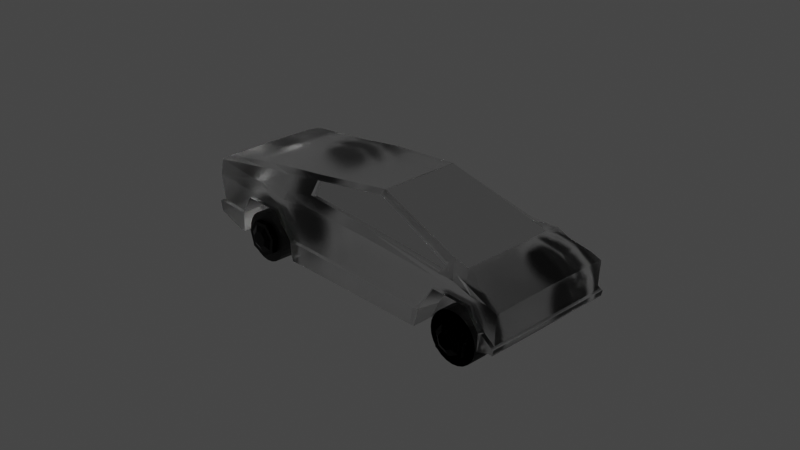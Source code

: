 # Source: tesla.blend  (saved by Blender 2.90.8; exported with 4.5.12 LTS)
import bpy
from mathutils import Matrix  # noqa: F401  (used for matrix-valued properties, if any)

bpy.ops.wm.read_factory_settings(use_empty=True)
scene = bpy.context.scene
scene.name = 'Scene'

# ---- collections
col_collection = bpy.data.collections.new('Collection'); scene.collection.children.link(col_collection)

# ---- materials (node trees are filled in below, after node groups)
mat_material = bpy.data.materials.new('Material')
mat_material.alpha_threshold = 0.0
mat_material.use_transparent_shadow = False
mat_material.line_color = (0.0, 0.0, 0.0, 1.0)
mat_glassmaterial = bpy.data.materials.new('GlassMaterial')
mat_glassmaterial.use_transparent_shadow = False
mat_circle = bpy.data.materials.new('circle')
mat_circle.use_transparent_shadow = False
mat_centre = bpy.data.materials.new('centre')
mat_centre.use_transparent_shadow = False

# ---- material node trees
mat_material.use_nodes = True; mat_material.node_tree.nodes.clear()
_N = mat_material.node_tree.nodes; _L = mat_material.node_tree.links
n0 = _N.new('ShaderNodeOutputMaterial'); n0.name = 'Material Output'; n0.location = (300, 300)
n1 = _N.new('ShaderNodeBsdfGlass'); n1.name = 'BSDF стекла'; n1.location = (10, 300)
n1.distribution = 'BECKMANN'
n1.inputs[1].default_value = 0.3291
n1.inputs[2].default_value = 1.45
_L.new(n1.outputs[0], n0.inputs[0])
n0.is_active_output = True
mat_glassmaterial.use_nodes = True; mat_glassmaterial.node_tree.nodes.clear()
_N = mat_glassmaterial.node_tree.nodes; _L = mat_glassmaterial.node_tree.links
n0 = _N.new('ShaderNodeBsdfPrincipled'); n0.name = 'Principled BSDF'; n0.location = (10, 300)
n0.distribution = 'GGX'
n0.subsurface_method = 'BURLEY'
n0.inputs[1].default_value = 1.0
n0.inputs[2].default_value = 0.0
n0.inputs[3].default_value = 1.45
n0.inputs[27].default_value = (0.0, 0.0, 0.0, 1.0)
n0.inputs[28].default_value = 1.0
n1 = _N.new('ShaderNodeOutputMaterial'); n1.name = 'Material Output'; n1.location = (300, 300)
_L.new(n0.outputs[0], n1.inputs[0])
n1.is_active_output = True
mat_circle.use_nodes = True; mat_circle.node_tree.nodes.clear()
_N = mat_circle.node_tree.nodes; _L = mat_circle.node_tree.links
n0 = _N.new('ShaderNodeBsdfPrincipled'); n0.name = 'Principled BSDF'; n0.location = (10, 300)
n0.distribution = 'GGX'
n0.subsurface_method = 'BURLEY'
n0.inputs[0].default_value = (0.0, 0.0, 0.0, 1.0)
n0.inputs[3].default_value = 1.45
n0.inputs[27].default_value = (0.0, 0.0, 0.0, 1.0)
n0.inputs[28].default_value = 1.0
n1 = _N.new('ShaderNodeOutputMaterial'); n1.name = 'Material Output'; n1.location = (300, 300)
_L.new(n0.outputs[0], n1.inputs[0])
n1.is_active_output = True
mat_centre.use_nodes = True; mat_centre.node_tree.nodes.clear()
_N = mat_centre.node_tree.nodes; _L = mat_centre.node_tree.links
n0 = _N.new('ShaderNodeBsdfPrincipled'); n0.name = 'Principled BSDF'; n0.location = (10, 300)
n0.distribution = 'GGX'
n0.subsurface_method = 'BURLEY'
n0.inputs[0].default_value = (0.008076, 0.008076, 0.008076, 1.0)
n0.inputs[1].default_value = 1.0
n0.inputs[2].default_value = 0.0
n0.inputs[3].default_value = 1.45
n0.inputs[13].default_value = 0.1454
n0.inputs[27].default_value = (0.0, 0.0, 0.0, 1.0)
n0.inputs[28].default_value = 1.0
n1 = _N.new('ShaderNodeOutputMaterial'); n1.name = 'Material Output'; n1.location = (300, 300)
_L.new(n0.outputs[0], n1.inputs[0])
n1.is_active_output = True

# ---- world
world_world = bpy.data.worlds.new('World'); scene.world = world_world
world_world.use_nodes = True; world_world.node_tree.nodes.clear()
_N = world_world.node_tree.nodes; _L = world_world.node_tree.links
n0 = _N.new('ShaderNodeOutputWorld'); n0.name = 'World Output'; n0.location = (300, 300)
n1 = _N.new('ShaderNodeBackground'); n1.name = 'Background'; n1.location = (10, 300)
n1.inputs[0].default_value = (0.05088, 0.05088, 0.05088, 1.0)
_L.new(n1.outputs[0], n0.inputs[0])
n0.is_active_output = True
world_world.color = (0.05088, 0.05088, 0.05088)
world_world.use_sun_shadow = False
world_world.sun_shadow_jitter_overblur = 0.0

# ---- cameras
cam_camera = bpy.data.cameras.new('Camera')
cam_camera.clip_end = 100.0
cam_camera.ortho_scale = 7.314

# ---- lights
light_light = bpy.data.lights.new('Light', 'POINT')
light_light.transmission_factor = 0.0
light_light.energy = 1000.0
light_light.shadow_soft_size = 0.1
light_light.shadow_maximum_resolution = 0.006
light_light.use_absolute_resolution = True

# ---- meshes
me_cube = bpy.data.meshes.new('Cube')
me_cube.from_pydata([(1.992, 0.7238, 0.03325), (1.964, 0.7238, -0.3585), (-2.071, 0.6815, 0.2096), (-1.978, 0.7238, -0.3704), (-1.978, 0.0, -0.3704), (-0.95, 0.7251, 0.123), (-2.08, 0.0, 0.2268), (1.964, 0.0, -0.3585), (0.3025, 0.7238, -0.5023), (0.3015, 0.5032, 0.5259), (0.3025, 0.0, -0.5023), (0.3009, 0.0, 0.5739), (-0.5888, 0.7258, 0.1647), (1.988, 0.0, 0.04436), (1.87, 0.7238, -0.3869), (1.87, 0.0, -0.3869), (1.816, 0.7238, -0.405), (1.816, 0.0, -0.405), (1.579, 0.6818, 0.1582), (1.555, 0.0, 0.1857), (1.017, 0.7238, -0.4942), (1.017, 0.0, -0.4942), (1.482, 0.6901, 0.205), (1.482, 0.0, 0.2071), (0.9725, 0.7238, -0.4971), (0.9725, 0.0, -0.4971), (1.299, 0.5397, 0.2629), (1.299, 0.0, 0.263), (-0.5672, 0.7238, -0.5087), (-0.5672, 0.0, -0.5087), (-0.5667, 0.5758, 0.4176), (-0.5772, 0.0, 0.4649), (-0.7823, 0.7238, -0.5148), (-0.7823, 0.0, -0.5148), (-0.9084, 0.5917, 0.3714), (-0.9084, 0.0, 0.4181), (-0.8308, 0.7457, -0.5145), (-0.8308, 0.0, -0.5145), (-0.9917, 0.6039, 0.3487), (-0.9917, 0.0, 0.4047), (-1.648, 0.7457, -0.4857), (-1.648, 0.0, -0.4857), (-1.352, 0.6177, 0.3255), (-1.352, 0.0, 0.3451), (-1.695, 0.7238, -0.4681), (-1.695, 0.0, -0.4681), (-1.403, 0.6275, 0.3062), (-1.403, 0.0, 0.3369), (1.986, 0.7238, -0.1249), (-2.039, 0.7238, -0.01178), (1.986, 0.0, -0.1249), (-2.039, 0.0, -0.01178), (0.3142, 0.7238, 0.09333), (1.701, 0.7238, 0.03313), (1.678, 0.7238, -0.007364), (1.244, 0.7238, 0.003424), (1.213, 0.7238, 0.04581), (-0.6093, 0.7238, 0.1083), (-1.006, 0.7238, 0.01762), (-1.054, 0.7238, -0.02677), (-1.484, 0.7238, -0.02524), (-1.503, 0.7238, 0.025), (1.98, 0.7238, -0.2896), (-2.0, 0.7238, -0.2342), (1.98, 0.0, -0.2896), (-2.0, 0.0, -0.2342), (0.3022, 0.7238, -0.3037), (1.858, 0.7238, -0.2043), (1.804, 0.7496, -0.2196), (1.047, 0.7499, -0.3054), (1.001, 0.7238, -0.3049), (-0.5745, 0.7238, -0.2947), (-0.7829, 0.7238, -0.2986), (-0.8385, 0.7527, -0.3047), (-1.64, 0.7527, -0.2561), (-1.681, 0.7238, -0.25), (1.988, 0.7238, -0.08259), (-2.05, 0.7238, 0.05211), (-2.05, 0.0, 0.05211), (0.3108, 0.6738, 0.2303), (1.993, 0.7238, 0.003053), (1.705, 0.7238, 0.07935), (1.431, 0.7243, 0.1686), (1.302, 0.7367, 0.1679), (-0.5875, 0.653, 0.2697), (-0.9428, 0.6859, 0.1931), (-1.015, 0.6917, 0.2018), (-1.417, 0.6901, 0.1933), (-1.473, 0.6901, 0.1963), (1.668, 0.7238, 0.03399), (1.288, 0.7238, 0.04387), (-1.47, 0.7238, 0.0245), (-1.045, 0.7238, 0.01819), (0.3159, 0.7238, 0.1499), (1.706, 0.7238, 0.0828), (1.868, 0.7238, 0.07675), (-1.409, 0.7011, 0.1757), (-1.482, 0.7011, 0.1784), (-1.465, 0.7011, 0.1778), (1.695, 0.7238, 0.08319), (-1.001, 0.7251, 0.1249), (1.255, 0.7238, 0.09961), (1.382, 0.7238, 0.09487), (-1.695, 0.7676, -0.4681), (-1.978, 0.7676, -0.3704), (1.98, 0.7676, -0.2896), (1.964, 0.7676, -0.3585), (-2.0, 0.7676, -0.2342), (0.9725, 0.7676, -0.4971), (0.3025, 0.7676, -0.5023), (0.3022, 0.7676, -0.3037), (1.87, 0.7676, -0.3869), (1.858, 0.7676, -0.2043), (1.816, 0.7676, -0.405), (1.017, 0.7676, -0.4942), (1.001, 0.7676, -0.3049), (-0.5672, 0.7676, -0.5087), (-0.5745, 0.7676, -0.2947), (-0.7823, 0.7676, -0.5148), (-0.7829, 0.7676, -0.2986), (-1.681, 0.7676, -0.25), (1.047, 0.7676, -0.3054), (1.678, 0.765, -0.007364), (1.244, 0.765, 0.003424), (1.804, 0.765, -0.2196), (-1.054, 0.7667, -0.02677), (-1.484, 0.7667, -0.02524), (-2.073, 0.5358, 0.2245), (1.964, 0.5358, -0.3585), (-1.978, 0.5358, -0.3704), (0.314, 0.4587, 0.5677), (0.3025, 0.5358, -0.5023), (1.87, 0.5358, -0.3869), (1.816, 0.5358, -0.405), (1.555, 0.5358, 0.1857), (1.017, 0.5358, -0.4942), (1.469, 0.5397, 0.2111), (0.9725, 0.5358, -0.4971), (1.3, 0.6239, 0.2213), (-0.5672, 0.5358, -0.5087), (-0.5772, 0.5358, 0.4649), (-0.7823, 0.5358, -0.5148), (-0.9084, 0.5358, 0.4181), (-0.8343, 0.5368, -0.5187), (-0.9917, 0.5358, 0.4047), (-1.648, 0.5358, -0.4857), (-1.352, 0.5358, 0.3451), (-1.695, 0.5358, -0.4681), (-1.403, 0.5358, 0.3369), (1.986, 0.5358, -0.1249), (-2.039, 0.5358, -0.01178), (-2.0, 0.5358, -0.2342), (1.98, 0.5358, -0.2896), (1.988, 0.5358, -0.08259), (-2.05, 0.5358, 0.05211), (1.651, 0.5361, -0.03997), (1.279, 0.5361, -0.03072), (1.759, 0.5361, -0.2219), (1.11, 0.5361, -0.2954), (1.759, 0.5361, -0.2219), (-1.054, 0.4987, -0.02677), (-1.484, 0.4987, -0.02524), (-0.8385, 0.4987, -0.3047), (-1.64, 0.4987, -0.2561), (2.012, 0.7238, -0.2969), (1.996, 0.7238, -0.3657), (1.996, 0.5358, -0.3657), (2.012, 0.0, -0.2969), (1.996, 0.0, -0.3657), (2.012, 0.7676, -0.2969), (2.012, 0.5358, -0.2969), (1.996, 0.7676, -0.3657), (-2.013, 0.7238, -0.2364), (-1.991, 0.7238, -0.3726), (-1.991, 0.5358, -0.3726), (-1.991, 0.0, -0.3726), (-2.013, 0.0, -0.2364), (-2.013, 0.5358, -0.2364), (-2.013, 0.7676, -0.2364), (-1.991, 0.7676, -0.3726), (-2.035, 0.7238, -0.24), (-2.013, 0.7238, -0.3762), (-2.013, 0.5358, -0.3762), (-2.013, 0.0, -0.3762), (-2.035, 0.0, -0.24), (-2.035, 0.5358, -0.24), (-2.035, 0.7676, -0.24), (-2.013, 0.7676, -0.3762), (-0.579, 0.57, 0.4281), (0.3027, 0.4953, 0.5375), (-0.603, 0.6594, 0.2585), (0.3099, 0.6815, 0.2189), (1.302, 0.7257, 0.1766), (1.474, 0.7367, 0.1611), (1.294, 0.6338, 0.2135), (0.3001, 0.4556, 0.4941), (0.3094, 0.6262, 0.1984), (1.292, 0.5862, 0.1817), (1.301, 0.6781, 0.1447), (-0.5681, 0.5282, 0.3858), (-0.589, 0.6054, 0.2379), (0.3007, 0.5019, 0.52), (0.3099, 0.6337, 0.2057), (1.293, 0.6325, 0.2086), (1.302, 0.6613, 0.1399), (-0.5675, 0.552, 0.4006), (-0.5884, 0.6165, 0.2468), (0.3009, 0.4589, 0.5717), (1.299, 0.0, 0.263), (0.314, 0.0, 0.5698), (1.482, 0.5358, 0.2071), (1.469, 0.0, 0.2111), (1.299, 0.5358, 0.263), (1.46, 0.7073, -0.1682), (1.46, 0.4773, -0.1682), (1.532, 0.7073, -0.1778), (1.532, 0.4773, -0.1778), (1.6, 0.7073, -0.2058), (1.6, 0.4773, -0.2058), (1.658, 0.7073, -0.2503), (1.658, 0.4773, -0.2503), (1.702, 0.7073, -0.3082), (1.702, 0.4773, -0.3082), (1.73, 0.7073, -0.3758), (1.73, 0.4773, -0.3758), (1.74, 0.7073, -0.4482), (1.74, 0.4773, -0.4482), (1.73, 0.7073, -0.5207), (1.73, 0.4773, -0.5207), (1.702, 0.7073, -0.5882), (1.702, 0.4773, -0.5882), (1.658, 0.7073, -0.6462), (1.658, 0.4773, -0.6462), (1.6, 0.7073, -0.6907), (1.6, 0.4773, -0.6907), (1.532, 0.7073, -0.7187), (1.532, 0.4773, -0.7187), (1.46, 0.7073, -0.7282), (1.46, 0.4773, -0.7282), (1.387, 0.7073, -0.7187), (1.387, 0.4773, -0.7187), (1.32, 0.7073, -0.6907), (1.32, 0.4773, -0.6907), (1.262, 0.7073, -0.6462), (1.262, 0.4773, -0.6462), (1.217, 0.7073, -0.5882), (1.217, 0.4773, -0.5882), (1.189, 0.7073, -0.5207), (1.189, 0.4773, -0.5207), (1.18, 0.7073, -0.4482), (1.18, 0.4773, -0.4482), (1.189, 0.7073, -0.3758), (1.189, 0.4773, -0.3758), (1.217, 0.7073, -0.3082), (1.217, 0.4773, -0.3082), (1.262, 0.7073, -0.2503), (1.262, 0.4773, -0.2503), (1.32, 0.7073, -0.2058), (1.32, 0.4773, -0.2058), (1.387, 0.7073, -0.1778), (1.387, 0.4773, -0.1778), (1.363, 0.8006, -0.433), (1.362, 0.5705, -0.2716), (1.409, 0.8006, -0.3684), (1.537, 0.5705, -0.2601), (1.487, 0.8006, -0.3634), (1.655, 0.5705, -0.3897), (1.54, 0.8006, -0.4217), (1.627, 0.5705, -0.5628), (1.527, 0.8006, -0.4995), (1.475, 0.5705, -0.6491), (1.459, 0.8006, -0.5381), (1.312, 0.5705, -0.5836), (1.386, 0.8006, -0.5085), (1.262, 0.5705, -0.4156), (1.362, 0.7726, -0.2716), (1.537, 0.7726, -0.2601), (1.655, 0.7726, -0.3897), (1.627, 0.7726, -0.5628), (1.475, 0.7726, -0.6491), (1.312, 0.7726, -0.5836), (1.262, 0.7726, -0.4156), (1.382, 0.7726, -0.3073), (1.522, 0.7726, -0.2981), (1.616, 0.7726, -0.4014), (1.594, 0.7726, -0.5394), (1.472, 0.7726, -0.6082), (1.342, 0.7726, -0.556), (1.302, 0.7726, -0.4221), (-1.31, 0.7073, -0.1682), (-1.31, 0.4773, -0.1682), (-1.237, 0.7073, -0.1778), (-1.237, 0.4773, -0.1778), (-1.17, 0.7073, -0.2058), (-1.17, 0.4773, -0.2058), (-1.112, 0.7073, -0.2503), (-1.112, 0.4773, -0.2503), (-1.067, 0.7073, -0.3082), (-1.067, 0.4773, -0.3082), (-1.039, 0.7073, -0.3758), (-1.039, 0.4773, -0.3758), (-1.03, 0.7073, -0.4482), (-1.03, 0.4773, -0.4482), (-1.039, 0.7073, -0.5207), (-1.039, 0.4773, -0.5207), (-1.067, 0.7073, -0.5882), (-1.067, 0.4773, -0.5882), (-1.112, 0.7073, -0.6462), (-1.112, 0.4773, -0.6462), (-1.17, 0.7073, -0.6907), (-1.17, 0.4773, -0.6907), (-1.237, 0.7073, -0.7187), (-1.237, 0.4773, -0.7187), (-1.31, 0.7073, -0.7282), (-1.31, 0.4773, -0.7282), (-1.382, 0.7073, -0.7187), (-1.382, 0.4773, -0.7187), (-1.45, 0.7073, -0.6907), (-1.45, 0.4773, -0.6907), (-1.508, 0.7073, -0.6462), (-1.508, 0.4773, -0.6462), (-1.552, 0.7073, -0.5882), (-1.552, 0.4773, -0.5882), (-1.58, 0.7073, -0.5207), (-1.58, 0.4773, -0.5207), (-1.59, 0.7073, -0.4482), (-1.59, 0.4773, -0.4482), (-1.58, 0.7073, -0.3758), (-1.58, 0.4773, -0.3758), (-1.552, 0.7073, -0.3082), (-1.552, 0.4773, -0.3082), (-1.508, 0.7073, -0.2503), (-1.508, 0.4773, -0.2503), (-1.45, 0.7073, -0.2058), (-1.45, 0.4773, -0.2058), (-1.382, 0.7073, -0.1778), (-1.382, 0.4773, -0.1778), (-1.406, 0.8006, -0.433), (-1.407, 0.5705, -0.2716), (-1.361, 0.8006, -0.3684), (-1.232, 0.5705, -0.2601), (-1.282, 0.8006, -0.3634), (-1.114, 0.5705, -0.3897), (-1.229, 0.8006, -0.4217), (-1.142, 0.5705, -0.5628), (-1.242, 0.8006, -0.4995), (-1.295, 0.5705, -0.6491), (-1.31, 0.8006, -0.5381), (-1.457, 0.5705, -0.5836), (-1.383, 0.8006, -0.5085), (-1.507, 0.5705, -0.4156), (-1.407, 0.7726, -0.2716), (-1.232, 0.7726, -0.2601), (-1.114, 0.7726, -0.3897), (-1.142, 0.7726, -0.5628), (-1.295, 0.7726, -0.6491), (-1.457, 0.7726, -0.5836), (-1.507, 0.7726, -0.4156), (-1.387, 0.7726, -0.3073), (-1.248, 0.7726, -0.2981), (-1.154, 0.7726, -0.4014), (-1.176, 0.7726, -0.5394), (-1.297, 0.7726, -0.6082), (-1.427, 0.7726, -0.556), (-1.467, 0.7726, -0.4221), (1.46, 0.7073, -0.1682), (1.46, 0.4773, -0.1682), (1.532, 0.7073, -0.1778), (1.532, 0.4773, -0.1778), (1.6, 0.7073, -0.2058), (1.6, 0.4773, -0.2058), (1.658, 0.7073, -0.2503), (1.658, 0.4773, -0.2503), (1.702, 0.7073, -0.3082), (1.702, 0.4773, -0.3082), (1.73, 0.7073, -0.3758), (1.73, 0.4773, -0.3758), (1.74, 0.7073, -0.4482), (1.74, 0.4773, -0.4482), (1.73, 0.7073, -0.5207), (1.73, 0.4773, -0.5207), (1.702, 0.7073, -0.5882), (1.702, 0.4773, -0.5882), (1.658, 0.7073, -0.6462), (1.658, 0.4773, -0.6462), (1.6, 0.7073, -0.6907), (1.6, 0.4773, -0.6907), (1.532, 0.7073, -0.7187), (1.532, 0.4773, -0.7187), (1.46, 0.7073, -0.7282), (1.46, 0.4773, -0.7282), (1.387, 0.7073, -0.7187), (1.387, 0.4773, -0.7187), (1.32, 0.7073, -0.6907), (1.32, 0.4773, -0.6907), (1.262, 0.7073, -0.6462), (1.262, 0.4773, -0.6462), (1.217, 0.7073, -0.5882), (1.217, 0.4773, -0.5882), (1.189, 0.7073, -0.5207), (1.189, 0.4773, -0.5207), (1.18, 0.7073, -0.4482), (1.18, 0.4773, -0.4482), (1.189, 0.7073, -0.3758), (1.189, 0.4773, -0.3758), (1.217, 0.7073, -0.3082), (1.217, 0.4773, -0.3082), (1.262, 0.7073, -0.2503), (1.262, 0.4773, -0.2503), (1.32, 0.7073, -0.2058), (1.32, 0.4773, -0.2058), (1.387, 0.7073, -0.1778), (1.387, 0.4773, -0.1778), (1.363, 0.8006, -0.433), (1.362, 0.5705, -0.2716), (1.409, 0.8006, -0.3684), (1.537, 0.5705, -0.2601), (1.487, 0.8006, -0.3634), (1.655, 0.5705, -0.3897), (1.54, 0.8006, -0.4217), (1.627, 0.5705, -0.5628), (1.527, 0.8006, -0.4995), (1.475, 0.5705, -0.6491), (1.459, 0.8006, -0.5381), (1.312, 0.5705, -0.5836), (1.386, 0.8006, -0.5085), (1.262, 0.5705, -0.4156), (1.362, 0.7726, -0.2716), (1.537, 0.7726, -0.2601), (1.655, 0.7726, -0.3897), (1.627, 0.7726, -0.5628), (1.475, 0.7726, -0.6491), (1.312, 0.7726, -0.5836), (1.262, 0.7726, -0.4156), (1.382, 0.7726, -0.3073), (1.522, 0.7726, -0.2981), (1.616, 0.7726, -0.4014), (1.594, 0.7726, -0.5394), (1.472, 0.7726, -0.6082), (1.342, 0.7726, -0.556), (1.302, 0.7726, -0.4221)], [(69, 121), (133, 159), (68, 124)], [(154, 127, 2, 77), (80, 0, 76), (76, 0, 13, 153), (132, 128, 7, 15), (148, 127, 6, 47), (26, 130, 209, 208), (139, 131, 10, 29), (84, 30, 199, 200), (133, 132, 15, 17), (81, 94, 95, 0, 80), (193, 22, 18, 94, 99), (135, 133, 17, 21), (0, 95, 18, 134, 19, 13), (137, 135, 21, 25), (192, 194, 82), (134, 210, 23, 19), (9, 194, 197, 195), (131, 137, 25, 10), (136, 26, 208, 211), (85, 34, 188, 190), (141, 139, 29, 33), (207, 140, 31, 11), (143, 141, 33, 37), (86, 38, 34, 85), (140, 142, 35, 31), (87, 42, 38, 86), (145, 143, 37, 41), (142, 144, 39, 35), (147, 145, 41, 45), (88, 46, 42, 87), (144, 146, 43, 39), (77, 2, 97), (129, 147, 45, 4), (146, 148, 47, 43), (63, 49, 61, 75), (75, 61, 60, 74), (74, 60, 126), (73, 59, 58, 72), (72, 58, 57, 71), (66, 52, 56, 70), (70, 56, 55, 69), (163, 145, 143), (68, 54, 53, 67), (71, 57, 52, 66), (152, 149, 50, 64), (67, 53, 48, 62), (151, 150, 49, 63), (104, 3, 173, 179), (71, 66, 110, 117), (1, 106, 171, 165), (44, 3, 104, 103), (48, 76, 153, 149), (1, 14, 111, 106), (73, 72, 119), (67, 62, 105, 112), (72, 71, 117, 119), (24, 8, 109, 108), (66, 70, 115, 110), (14, 16, 113, 111), (54, 55, 156, 155), (49, 77, 97, 98, 61), (61, 91, 60), (60, 91, 92, 59), (59, 92, 58), (58, 5, 12, 57), (52, 93, 101, 56), (56, 90, 55), (55, 90, 89, 54), (54, 89, 53), (57, 12, 93, 52), (149, 153, 13, 50), (53, 80, 76, 48), (150, 154, 77, 49), (89, 90, 102, 99, 81), (53, 89, 81, 80), (90, 56, 101, 102), (91, 61, 98, 96), (92, 91, 96, 100), (58, 92, 100, 5), (101, 93, 191, 83), (93, 12, 190, 191), (99, 102, 193), (102, 101, 83, 193), (100, 96, 87, 86), (95, 94, 18), (98, 97, 88), (12, 5, 85, 190), (97, 2, 46, 88), (96, 98, 88, 87), (5, 100, 86, 85), (99, 94, 81), (111, 112, 105, 106), (116, 117, 110, 109), (113, 68, 112, 111), (59, 73, 125), (108, 115, 69, 114), (109, 110, 115, 108), (118, 119, 117, 116), (36, 73, 119, 118), (7, 128, 166, 168), (103, 120, 74, 40), (104, 107, 120, 103), (75, 74, 120), (106, 105, 169, 171), (40, 44, 103), (68, 67, 112), (68, 54, 155, 157), (63, 75, 120, 107), (32, 36, 118), (65, 151, 177, 176), (157, 158, 133), (28, 32, 118, 116), (8, 28, 116, 109), (20, 24, 108, 114), (70, 69, 115), (55, 54, 122, 123), (51, 78, 154, 150), (60, 59, 125, 126), (163, 143, 162), (157, 155, 156, 158), (69, 55, 123), (54, 68, 122), (129, 4, 175, 174), (65, 51, 150, 151), (62, 48, 149, 152), (42, 46, 148, 146), (3, 44, 147, 129), (38, 42, 146, 144), (44, 40, 145, 147), (34, 38, 144, 142), (68, 159, 157), (188, 34, 142, 140), (36, 32, 141, 143), (189, 188, 140, 207), (32, 28, 139, 141), (22, 212, 210), (8, 24, 137, 131), (18, 22, 210, 134), (24, 20, 135, 137), (55, 69, 158, 156), (16, 14, 132, 133), (28, 8, 131, 139), (212, 189, 207), (46, 2, 127, 148), (14, 1, 128, 132), (78, 6, 127, 154), (40, 74, 163, 145), (60, 74, 163, 161), (36, 73, 162, 143), (59, 60, 161, 160), (73, 59, 160, 162), (162, 160, 161, 163), (158, 135, 133), (166, 170, 167, 168), (165, 164, 170, 166), (164, 165, 171, 169), (105, 62, 164, 169), (128, 1, 165, 166), (152, 64, 167, 170), (62, 152, 170, 164), (178, 179, 187, 186), (172, 178, 186, 180), (173, 174, 182, 181), (63, 107, 178, 172), (107, 104, 179, 178), (151, 63, 172, 177), (3, 129, 174, 173), (182, 185, 180, 181), (181, 180, 186, 187), (183, 184, 185, 182), (177, 172, 180, 185), (174, 175, 183, 182), (176, 177, 185, 184), (179, 173, 181, 187), (193, 138, 212, 22), (138, 189, 212), (9, 30, 188, 189), (30, 84, 190, 188), (79, 192, 83, 191), (192, 82, 193, 83), (84, 79, 191, 190), (194, 9, 189, 138), (82, 194, 138, 193), (196, 200, 206, 202), (199, 195, 201, 205), (194, 192, 198, 197), (79, 84, 200, 196), (192, 79, 196, 198), (30, 9, 195, 199), (206, 205, 201, 202), (202, 201, 203, 204), (200, 199, 205, 206), (197, 198, 204, 203), (195, 197, 203, 201), (198, 196, 202, 204), (209, 130, 207, 11), (211, 208, 27, 23), (136, 211, 23, 210), (208, 209, 11, 27), (26, 136, 210, 212), (130, 26, 212, 207), (213, 214, 216, 215), (215, 216, 218, 217), (217, 218, 220, 219), (219, 220, 222, 221), (221, 222, 224, 223), (223, 224, 226, 225), (225, 226, 228, 227), (227, 228, 230, 229), (229, 230, 232, 231), (231, 232, 234, 233), (233, 234, 236, 235), (235, 236, 238, 237), (237, 238, 240, 239), (239, 240, 242, 241), (241, 242, 244, 243), (243, 244, 246, 245), (245, 246, 248, 247), (247, 248, 250, 249), (249, 250, 252, 251), (251, 252, 254, 253), (253, 254, 256, 255), (255, 256, 258, 257), (216, 214, 260, 258, 256, 254, 252, 250, 248, 246, 244, 242, 240, 238, 236, 234, 232, 230, 228, 226, 224, 222, 220, 218), (257, 258, 260, 259), (259, 260, 214, 213), (213, 215, 217, 219, 221, 223, 225, 227, 229, 231, 233, 235, 237, 239, 241, 243, 245, 247, 249, 251, 253, 255, 257, 259), (275, 262, 264, 276), (276, 264, 266, 277), (277, 266, 268, 278), (278, 268, 270, 279), (279, 270, 272, 280), (264, 262, 274, 272, 270, 268, 266), (280, 272, 274, 281), (281, 274, 262, 275), (261, 263, 265, 267, 269, 271, 273), (283, 282, 275, 276), (284, 283, 276, 277), (285, 284, 277, 278), (286, 285, 278, 279), (287, 286, 279, 280), (288, 287, 280, 281), (282, 288, 281, 275), (263, 261, 282, 283), (265, 263, 283, 284), (267, 265, 284, 285), (269, 267, 285, 286), (271, 269, 286, 287), (273, 271, 287, 288), (261, 273, 288, 282), (289, 290, 292, 291), (291, 292, 294, 293), (293, 294, 296, 295), (295, 296, 298, 297), (297, 298, 300, 299), (299, 300, 302, 301), (301, 302, 304, 303), (303, 304, 306, 305), (305, 306, 308, 307), (307, 308, 310, 309), (309, 310, 312, 311), (311, 312, 314, 313), (313, 314, 316, 315), (315, 316, 318, 317), (317, 318, 320, 319), (319, 320, 322, 321), (321, 322, 324, 323), (323, 324, 326, 325), (325, 326, 328, 327), (327, 328, 330, 329), (329, 330, 332, 331), (331, 332, 334, 333), (292, 290, 336, 334, 332, 330, 328, 326, 324, 322, 320, 318, 316, 314, 312, 310, 308, 306, 304, 302, 300, 298, 296, 294), (333, 334, 336, 335), (335, 336, 290, 289), (289, 291, 293, 295, 297, 299, 301, 303, 305, 307, 309, 311, 313, 315, 317, 319, 321, 323, 325, 327, 329, 331, 333, 335), (351, 338, 340, 352), (352, 340, 342, 353), (353, 342, 344, 354), (354, 344, 346, 355), (355, 346, 348, 356), (340, 338, 350, 348, 346, 344, 342), (356, 348, 350, 357), (357, 350, 338, 351), (337, 339, 341, 343, 345, 347, 349), (359, 358, 351, 352), (360, 359, 352, 353), (361, 360, 353, 354), (362, 361, 354, 355), (363, 362, 355, 356), (364, 363, 356, 357), (358, 364, 357, 351), (339, 337, 358, 359), (341, 339, 359, 360), (343, 341, 360, 361), (345, 343, 361, 362), (347, 345, 362, 363), (349, 347, 363, 364), (337, 349, 364, 358), (365, 366, 368, 367), (367, 368, 370, 369), (369, 370, 372, 371), (371, 372, 374, 373), (373, 374, 376, 375), (375, 376, 378, 377), (377, 378, 380, 379), (379, 380, 382, 381), (381, 382, 384, 383), (383, 384, 386, 385), (385, 386, 388, 387), (387, 388, 390, 389), (389, 390, 392, 391), (391, 392, 394, 393), (393, 394, 396, 395), (395, 396, 398, 397), (397, 398, 400, 399), (399, 400, 402, 401), (401, 402, 404, 403), (403, 404, 406, 405), (405, 406, 408, 407), (407, 408, 410, 409), (368, 366, 412, 410, 408, 406, 404, 402, 400, 398, 396, 394, 392, 390, 388, 386, 384, 382, 380, 378, 376, 374, 372, 370), (409, 410, 412, 411), (411, 412, 366, 365), (365, 367, 369, 371, 373, 375, 377, 379, 381, 383, 385, 387, 389, 391, 393, 395, 397, 399, 401, 403, 405, 407, 409, 411), (427, 414, 416, 428), (428, 416, 418, 429), (429, 418, 420, 430), (430, 420, 422, 431), (431, 422, 424, 432), (416, 414, 426, 424, 422, 420, 418), (432, 424, 426, 433), (433, 426, 414, 427), (413, 415, 417, 419, 421, 423, 425), (435, 434, 427, 428), (436, 435, 428, 429), (437, 436, 429, 430), (438, 437, 430, 431), (439, 438, 431, 432), (440, 439, 432, 433), (434, 440, 433, 427), (415, 413, 434, 435), (417, 415, 435, 436), (419, 417, 436, 437), (421, 419, 437, 438), (423, 421, 438, 439), (425, 423, 439, 440), (413, 425, 440, 434)])
me_cube.polygons.foreach_set('material_index', [0, 0, 0, 0, 0, 1, 0, 0, 0, 0, 0, 0, 0, 0, 0, 0, 0, 0, 1, 0, 0, 0, 0, 0, 0, 0, 0, 0, 0, 0, 0, 0, 0, 0, 0, 0, 0, 0, 0, 0, 0, 0, 0, 0, 0, 0, 0, 0, 0, 0, 0, 0, 0, 0, 0, 0, 0, 0, 0, 0, 0, 0, 0, 0, 0, 0, 0, 0, 0, 0, 0, 0, 0, 0, 0, 0, 0, 0, 0, 0, 0, 0, 0, 0, 0, 0, 0, 0, 0, 0, 0, 0, 0, 0, 0, 0, 0, 0, 0, 0, 0, 0, 0, 0, 0, 0, 0, 0, 0, 0, 0, 0, 0, 0, 0, 0, 0, 0, 0, 0, 0, 0, 0, 0, 0, 0, 0, 0, 0, 0, 0, 0, 0, 0, 0, 0, 0, 0, 0, 0, 0, 0, 0, 0, 0, 0, 0, 0, 0, 0, 0, 0, 0, 0, 0, 0, 0, 0, 0, 0, 0, 0, 0, 0, 0, 0, 0, 0, 0, 0, 0, 0, 0, 0, 0, 0, 0, 0, 0, 0, 0, 0, 0, 0, 0, 0, 0, 0, 0, 1, 1, 0, 0, 0, 0, 0, 0, 0, 0, 0, 0, 2, 2, 2, 2, 2, 2, 2, 2, 2, 2, 2, 2, 2, 2, 2, 2, 2, 2, 2, 2, 2, 2, 2, 2, 2, 2, 2, 2, 2, 2, 2, 2, 2, 2, 2, 2, 2, 2, 2, 2, 2, 2, 2, 2, 2, 2, 2, 2, 2, 2, 2, 2, 2, 2, 2, 2, 2, 2, 2, 2, 2, 2, 2, 2, 2, 2, 2, 2, 2, 2, 2, 2, 2, 2, 2, 3, 3, 3, 3, 3, 2, 3, 3, 3, 3, 3, 3, 3, 3, 3, 3, 3, 3, 3, 3, 3, 3, 3, 2, 2, 2, 2, 2, 2, 2, 2, 2, 2, 2, 2, 2, 2, 2, 2, 2, 2, 2, 2, 2, 2, 2, 2, 2, 2, 3, 3, 2, 2, 3, 2, 3, 3, 3, 3, 3, 3, 3, 3, 3, 3, 3, 3, 3, 3, 3, 3, 3])
_uv = me_cube.uv_layers.new(name='UVMap')
_uv.uv.foreach_set('vector', [0.5519, 0.2175, 0.625, 0.2175, 0.625, 0.25, 0.5519, 0.25, 0.5519, 0.4955, 0.625, 0.5, 0.5519, 0.5, 0.5519, 0.5, 0.625, 0.625, 0.5519, 0.625, 0.5519, 0.5325, 0.3705, 0.5325, 0.375, 0.5325, 0.375, 0.625, 0.3705, 0.625, 0.849, 0.5325, 0.875, 0.5325, 0.875, 0.625, 0.849, 0.625, 0.6606, 0.5348, 0.6849, 0.5352, 0.6849, 0.6223, 0.6606, 0.6226, 0.2412, 0.5325, 0.3148, 0.5325, 0.3148, 0.625, 0.2412, 0.625, 0.5568, 0.3674, 0.62, 0.3674, 0.62, 0.3674, 0.5568, 0.3674, 0.3686, 0.5325, 0.3705, 0.5325, 0.3705, 0.625, 0.3686, 0.625, 0.5519, 0.4936, 0.5564, 0.4936, 0.625, 0.4949, 0.625, 0.4955, 0.5519, 0.4955, 0.5519, 0.4666, 0.625, 0.4666, 0.625, 0.4936, 0.5564, 0.4936, 0.5519, 0.4913, 0.3416, 0.5325, 0.3686, 0.5325, 0.3686, 0.625, 0.3416, 0.625, 0.6295, 0.5, 0.6301, 0.5, 0.6314, 0.5, 0.6314, 0.5325, 0.6314, 0.625, 0.6295, 0.625, 0.3394, 0.5325, 0.3416, 0.5325, 0.3416, 0.625, 0.3394, 0.625, 0.5564, 0.4644, 0.5889, 0.4643, 0.5564, 0.466, 0.6314, 0.5325, 0.6584, 0.5325, 0.6584, 0.625, 0.6314, 0.625, 0.6221, 0.4397, 0.5889, 0.4643, 0.5889, 0.4643, 0.6221, 0.4397, 0.3148, 0.5325, 0.3394, 0.5325, 0.3394, 0.625, 0.3148, 0.625, 0.6586, 0.5348, 0.6606, 0.5348, 0.6606, 0.6226, 0.6586, 0.6226, 0.5519, 0.3518, 0.625, 0.3518, 0.625, 0.3662, 0.5519, 0.3662, 0.2268, 0.5325, 0.2412, 0.5325, 0.2412, 0.625, 0.2268, 0.625, 0.6852, 0.5325, 0.7588, 0.5325, 0.7588, 0.625, 0.6852, 0.625, 0.2202, 0.5325, 0.2268, 0.5325, 0.2268, 0.625, 0.2202, 0.625, 0.5519, 0.3452, 0.625, 0.3452, 0.625, 0.3518, 0.5519, 0.3518, 0.7588, 0.5325, 0.7732, 0.5325, 0.7732, 0.625, 0.7588, 0.625, 0.5519, 0.28, 0.625, 0.28, 0.625, 0.3452, 0.5519, 0.3452, 0.155, 0.5325, 0.2202, 0.5325, 0.2202, 0.625, 0.155, 0.625, 0.7732, 0.5325, 0.7798, 0.5325, 0.7798, 0.625, 0.7732, 0.625, 0.151, 0.5325, 0.155, 0.5325, 0.155, 0.625, 0.151, 0.625, 0.5519, 0.276, 0.625, 0.276, 0.625, 0.28, 0.5519, 0.28, 0.7798, 0.5325, 0.845, 0.5325, 0.845, 0.625, 0.7798, 0.625, 0.5519, 0.25, 0.625, 0.25, 0.5519, 0.2752, 0.125, 0.5325, 0.151, 0.5325, 0.151, 0.625, 0.125, 0.625, 0.845, 0.5325, 0.849, 0.5325, 0.849, 0.625, 0.845, 0.625, 0.4211, 0.25, 0.5251, 0.25, 0.5251, 0.276, 0.4211, 0.276, 0.4211, 0.276, 0.5251, 0.276, 0.5251, 0.28, 0.4211, 0.28, 0.4211, 0.28, 0.5251, 0.28, 0.5251, 0.28, 0.4211, 0.3452, 0.5251, 0.3452, 0.5251, 0.3518, 0.4211, 0.3518, 0.4211, 0.3518, 0.5251, 0.3518, 0.5251, 0.3662, 0.4211, 0.3662, 0.4211, 0.4398, 0.5251, 0.4398, 0.5251, 0.4644, 0.4211, 0.4644, 0.4211, 0.4644, 0.5251, 0.4644, 0.5251, 0.4666, 0.4211, 0.4666, 0.0, 0.0, 0.0, 0.0, 0.2202, 0.5325, 0.4211, 0.4936, 0.5251, 0.4936, 0.5251, 0.4955, 0.4211, 0.4955, 0.4211, 0.3662, 0.5251, 0.3662, 0.5251, 0.4398, 0.4211, 0.4398, 0.4211, 0.5325, 0.5251, 0.5325, 0.5251, 0.625, 0.4211, 0.625, 0.4211, 0.4955, 0.5251, 0.4955, 0.5251, 0.5, 0.4211, 0.5, 0.4211, 0.2175, 0.5251, 0.2175, 0.5251, 0.25, 0.4211, 0.25, 0.125, 0.5, 0.125, 0.5, 0.125, 0.5, 0.125, 0.5, 0.4211, 0.3662, 0.4211, 0.4398, 0.4211, 0.4398, 0.4211, 0.3662, 0.375, 0.5, 0.375, 0.5, 0.375, 0.5, 0.375, 0.5, 0.151, 0.5, 0.125, 0.5, 0.125, 0.5, 0.151, 0.5, 0.5251, 0.5, 0.5519, 0.5, 0.5519, 0.5325, 0.5251, 0.5325, 0.375, 0.5, 0.3705, 0.5, 0.3705, 0.5, 0.375, 0.5, 0.4211, 0.3452, 0.4211, 0.3518, 0.4211, 0.3518, 0.4211, 0.4955, 0.4211, 0.5, 0.4211, 0.5, 0.4211, 0.4955, 0.4211, 0.3518, 0.4211, 0.3662, 0.4211, 0.3662, 0.4211, 0.3518, 0.3394, 0.5, 0.3148, 0.5, 0.3148, 0.5, 0.3394, 0.5, 0.4211, 0.4398, 0.4211, 0.4644, 0.4211, 0.4644, 0.4211, 0.4398, 0.3705, 0.5, 0.3686, 0.5, 0.3686, 0.5, 0.3705, 0.5, 0.5251, 0.4936, 0.5251, 0.4666, 0.5251, 0.4666, 0.5251, 0.4936, 0.5251, 0.25, 0.5519, 0.25, 0.5519, 0.2752, 0.5511, 0.276, 0.5251, 0.276, 0.5251, 0.276, 0.5309, 0.28, 0.5251, 0.28, 0.5251, 0.28, 0.5309, 0.28, 0.5305, 0.3452, 0.5251, 0.3452, 0.5251, 0.3452, 0.5305, 0.3452, 0.5251, 0.3518, 0.5251, 0.3518, 0.5509, 0.3518, 0.5365, 0.3662, 0.5251, 0.3662, 0.5251, 0.4398, 0.5343, 0.4398, 0.538, 0.4644, 0.5251, 0.4644, 0.5251, 0.4644, 0.5334, 0.4666, 0.5251, 0.4666, 0.5251, 0.4666, 0.5334, 0.4666, 0.5374, 0.4936, 0.5251, 0.4936, 0.5251, 0.4936, 0.5374, 0.4936, 0.5251, 0.4955, 0.5251, 0.3662, 0.5365, 0.3662, 0.5343, 0.4398, 0.5251, 0.4398, 0.5251, 0.5325, 0.5519, 0.5325, 0.5519, 0.625, 0.5251, 0.625, 0.5251, 0.4955, 0.5519, 0.4955, 0.5519, 0.5, 0.5251, 0.5, 0.5251, 0.2175, 0.5519, 0.2175, 0.5519, 0.25, 0.5251, 0.25, 0.5374, 0.4936, 0.5334, 0.4666, 0.5419, 0.4666, 0.5519, 0.4913, 0.5519, 0.4936, 0.5251, 0.4955, 0.5374, 0.4936, 0.5519, 0.4936, 0.5519, 0.4955, 0.5334, 0.4666, 0.5251, 0.4644, 0.538, 0.4644, 0.5419, 0.4666, 0.5309, 0.28, 0.5251, 0.276, 0.5511, 0.276, 0.5513, 0.28, 0.5305, 0.3452, 0.5309, 0.28, 0.5513, 0.28, 0.5507, 0.3452, 0.5251, 0.3518, 0.5305, 0.3452, 0.5507, 0.3452, 0.5509, 0.3518, 0.538, 0.4644, 0.5343, 0.4398, 0.5519, 0.4398, 0.5519, 0.4644, 0.5343, 0.4398, 0.5365, 0.3662, 0.5519, 0.3662, 0.5519, 0.4398, 0.5519, 0.4913, 0.5419, 0.4666, 0.5519, 0.4666, 0.5419, 0.4666, 0.538, 0.4644, 0.5519, 0.4644, 0.5519, 0.4666, 0.5507, 0.3452, 0.5513, 0.28, 0.5519, 0.28, 0.5519, 0.3452, 0.625, 0.4949, 0.5564, 0.4936, 0.625, 0.4936, 0.5511, 0.276, 0.5519, 0.2752, 0.5519, 0.276, 0.5365, 0.3662, 0.5509, 0.3518, 0.5519, 0.3518, 0.5519, 0.3662, 0.5519, 0.2752, 0.625, 0.25, 0.625, 0.276, 0.5519, 0.276, 0.5513, 0.28, 0.5511, 0.276, 0.5519, 0.276, 0.5519, 0.28, 0.5509, 0.3518, 0.5507, 0.3452, 0.5519, 0.3452, 0.5519, 0.3518, 0.5519, 0.4913, 0.5564, 0.4936, 0.5519, 0.4936, 0.375, 0.4955, 0.4211, 0.4955, 0.4211, 0.5, 0.375, 0.5, 0.375, 0.3662, 0.4211, 0.3662, 0.4211, 0.4398, 0.375, 0.4398, 0.375, 0.4936, 0.4211, 0.4936, 0.4211, 0.4955, 0.375, 0.4955, 0.5251, 0.3452, 0.4211, 0.3452, 0.5251, 0.3452, 0.375, 0.4644, 0.4211, 0.4644, 0.4211, 0.4666, 0.375, 0.4666, 0.375, 0.4398, 0.4211, 0.4398, 0.4211, 0.4644, 0.375, 0.4644, 0.375, 0.3518, 0.4211, 0.3518, 0.4211, 0.3662, 0.375, 0.3662, 0.375, 0.3452, 0.4211, 0.3452, 0.4211, 0.3518, 0.375, 0.3518, 0.375, 0.625, 0.375, 0.5325, 0.375, 0.5325, 0.375, 0.625, 0.375, 0.276, 0.4211, 0.276, 0.4211, 0.28, 0.375, 0.28, 0.375, 0.25, 0.4211, 0.25, 0.4211, 0.276, 0.375, 0.276, 0.4211, 0.276, 0.4211, 0.28, 0.4211, 0.276, 0.375, 0.5, 0.4211, 0.5, 0.4211, 0.5, 0.375, 0.5, 0.155, 0.5, 0.151, 0.5, 0.151, 0.5, 0.4211, 0.4936, 0.4211, 0.4955, 0.4211, 0.4955, 0.4211, 0.4936, 0.5251, 0.4936, 0.5251, 0.4936, 0.4211, 0.4936, 0.4211, 0.25, 0.4211, 0.276, 0.4211, 0.276, 0.4211, 0.25, 0.2268, 0.5, 0.2202, 0.5, 0.2268, 0.5, 0.4211, 0.125, 0.4211, 0.2175, 0.4211, 0.2175, 0.4211, 0.125, 0.4211, 0.4936, 0.4211, 0.4666, 0.0, 0.0, 0.2412, 0.5, 0.2268, 0.5, 0.2268, 0.5, 0.2412, 0.5, 0.3148, 0.5, 0.2412, 0.5, 0.2412, 0.5, 0.3148, 0.5, 0.3416, 0.5, 0.3394, 0.5, 0.3394, 0.5, 0.3416, 0.5, 0.4211, 0.4644, 0.4211, 0.4666, 0.4211, 0.4644, 0.5251, 0.4666, 0.5251, 0.4936, 0.5251, 0.4936, 0.5251, 0.4666, 0.5251, 0.125, 0.5519, 0.125, 0.5519, 0.2175, 0.5251, 0.2175, 0.5251, 0.28, 0.5251, 0.3452, 0.5251, 0.3452, 0.5251, 0.28, 0.4211, 0.28, 0.0, 0.0, 0.4211, 0.3452, 0.4211, 0.4936, 0.5251, 0.4936, 0.5251, 0.4666, 0.4211, 0.4666, 0.4211, 0.4666, 0.5251, 0.4666, 0.5251, 0.4666, 0.5251, 0.4936, 0.4211, 0.4936, 0.5251, 0.4936, 0.125, 0.5325, 0.125, 0.625, 0.125, 0.625, 0.125, 0.5325, 0.4211, 0.125, 0.5251, 0.125, 0.5251, 0.2175, 0.4211, 0.2175, 0.4211, 0.5, 0.5251, 0.5, 0.5251, 0.5325, 0.4211, 0.5325, 0.845, 0.5, 0.849, 0.5, 0.849, 0.5325, 0.845, 0.5325, 0.125, 0.5, 0.151, 0.5, 0.151, 0.5325, 0.125, 0.5325, 0.7798, 0.5, 0.845, 0.5, 0.845, 0.5325, 0.7798, 0.5325, 0.151, 0.5, 0.155, 0.5, 0.155, 0.5325, 0.151, 0.5325, 0.7732, 0.5, 0.7798, 0.5, 0.7798, 0.5325, 0.7732, 0.5325, 0.4211, 0.4936, 0.4211, 0.4936, 0.4211, 0.4936, 0.7588, 0.5, 0.7732, 0.5, 0.7732, 0.5325, 0.7588, 0.5325, 0.2202, 0.5, 0.2268, 0.5, 0.2268, 0.5325, 0.2202, 0.5325, 0.6852, 0.5, 0.7588, 0.5, 0.7588, 0.5325, 0.6852, 0.5325, 0.2268, 0.5, 0.2412, 0.5, 0.2412, 0.5325, 0.2268, 0.5325, 0.6584, 0.5, 0.6606, 0.5325, 0.6584, 0.5325, 0.3148, 0.5, 0.3394, 0.5, 0.3394, 0.5325, 0.3148, 0.5325, 0.6314, 0.5, 0.6584, 0.5, 0.6584, 0.5325, 0.6314, 0.5325, 0.3394, 0.5, 0.3416, 0.5, 0.3416, 0.5325, 0.3394, 0.5325, 0.5251, 0.4666, 0.4211, 0.4666, 0.4211, 0.4666, 0.5251, 0.4666, 0.3686, 0.5, 0.3705, 0.5, 0.3705, 0.5325, 0.3686, 0.5325, 0.2412, 0.5, 0.3148, 0.5, 0.3148, 0.5325, 0.2412, 0.5325, 0.6606, 0.5, 0.6852, 0.5, 0.6852, 0.5325, 0.849, 0.5, 0.875, 0.5, 0.875, 0.5325, 0.849, 0.5325, 0.3705, 0.5, 0.375, 0.5, 0.375, 0.5325, 0.3705, 0.5325, 0.5519, 0.125, 0.625, 0.125, 0.625, 0.2175, 0.5519, 0.2175, 0.0, 0.0, 0.0, 0.0, 0.0, 0.0, 0.0, 0.0, 0.5251, 0.28, 0.4211, 0.28, 0.4211, 0.28, 0.5251, 0.28, 0.0, 0.0, 0.0, 0.0, 0.0, 0.0, 0.0, 0.0, 0.5251, 0.3452, 0.5251, 0.28, 0.5251, 0.28, 0.5251, 0.3452, 0.4211, 0.3452, 0.5251, 0.3452, 0.5251, 0.3452, 0.4211, 0.3452, 0.4211, 0.3452, 0.5251, 0.3452, 0.5251, 0.28, 0.4211, 0.28, 0.4211, 0.4666, 0.3416, 0.5325, 0.3686, 0.5325, 0.375, 0.5325, 0.4211, 0.5325, 0.4211, 0.625, 0.375, 0.625, 0.375, 0.5, 0.4211, 0.5, 0.4211, 0.5325, 0.375, 0.5325, 0.4211, 0.5, 0.375, 0.5, 0.375, 0.5, 0.4211, 0.5, 0.4211, 0.5, 0.4211, 0.5, 0.4211, 0.5, 0.4211, 0.5, 0.375, 0.5325, 0.375, 0.5, 0.375, 0.5, 0.375, 0.5325, 0.4211, 0.5325, 0.4211, 0.625, 0.4211, 0.625, 0.4211, 0.5325, 0.4211, 0.5, 0.4211, 0.5325, 0.4211, 0.5325, 0.4211, 0.5, 0.4211, 0.25, 0.375, 0.25, 0.375, 0.25, 0.4211, 0.25, 0.4211, 0.25, 0.4211, 0.25, 0.4211, 0.25, 0.4211, 0.25, 0.125, 0.5, 0.125, 0.5325, 0.125, 0.5325, 0.125, 0.5, 0.4211, 0.25, 0.4211, 0.25, 0.4211, 0.25, 0.4211, 0.25, 0.4211, 0.25, 0.375, 0.25, 0.375, 0.25, 0.4211, 0.25, 0.4211, 0.2175, 0.4211, 0.25, 0.4211, 0.25, 0.4211, 0.2175, 0.125, 0.5, 0.125, 0.5325, 0.125, 0.5325, 0.125, 0.5, 0.375, 0.2175, 0.4211, 0.2175, 0.4211, 0.25, 0.375, 0.25, 0.375, 0.25, 0.4211, 0.25, 0.4211, 0.25, 0.375, 0.25, 0.375, 0.125, 0.4211, 0.125, 0.4211, 0.2175, 0.375, 0.2175, 0.4211, 0.2175, 0.4211, 0.25, 0.4211, 0.25, 0.4211, 0.2175, 0.125, 0.5325, 0.125, 0.625, 0.125, 0.625, 0.125, 0.5325, 0.4211, 0.125, 0.4211, 0.2175, 0.4211, 0.2175, 0.4211, 0.125, 0.125, 0.5, 0.125, 0.5, 0.125, 0.5, 0.125, 0.5, 0.5519, 0.4666, 0.5929, 0.4644, 0.625, 0.4644, 0.625, 0.4666, 0.5929, 0.4644, 0.625, 0.4398, 0.625, 0.4644, 0.6221, 0.4397, 0.62, 0.3674, 0.625, 0.3662, 0.625, 0.4398, 0.62, 0.3674, 0.5568, 0.3674, 0.5519, 0.3662, 0.625, 0.3662, 0.5546, 0.4398, 0.5564, 0.4644, 0.5519, 0.4644, 0.5519, 0.4398, 0.5564, 0.4644, 0.5564, 0.466, 0.5519, 0.4666, 0.5519, 0.4644, 0.5568, 0.3674, 0.5546, 0.4398, 0.5519, 0.4398, 0.5519, 0.3662, 0.5889, 0.4643, 0.6221, 0.4397, 0.625, 0.4398, 0.5929, 0.4644, 0.5564, 0.466, 0.5889, 0.4643, 0.5929, 0.4644, 0.5519, 0.4666, 0.5546, 0.4398, 0.5568, 0.3674, 0.5568, 0.3674, 0.5546, 0.4398, 0.62, 0.3674, 0.6221, 0.4397, 0.6221, 0.4397, 0.62, 0.3674, 0.5889, 0.4643, 0.5564, 0.4644, 0.5564, 0.4644, 0.5889, 0.4643, 0.5546, 0.4398, 0.5568, 0.3674, 0.5568, 0.3674, 0.5546, 0.4398, 0.5564, 0.4644, 0.5546, 0.4398, 0.5546, 0.4398, 0.5564, 0.4644, 0.62, 0.3674, 0.6221, 0.4397, 0.6221, 0.4397, 0.62, 0.3674, 0.5568, 0.3674, 0.62, 0.3674, 0.6221, 0.4397, 0.5546, 0.4398, 0.5546, 0.4398, 0.6221, 0.4397, 0.5889, 0.4643, 0.5564, 0.4644, 0.5568, 0.3674, 0.62, 0.3674, 0.62, 0.3674, 0.5568, 0.3674, 0.5889, 0.4643, 0.5564, 0.4644, 0.5564, 0.4644, 0.5889, 0.4643, 0.6221, 0.4397, 0.5889, 0.4643, 0.5889, 0.4643, 0.6221, 0.4397, 0.5564, 0.4644, 0.5546, 0.4398, 0.5546, 0.4398, 0.5564, 0.4644, 0.6849, 0.6223, 0.6849, 0.5352, 0.6852, 0.5325, 0.6852, 0.625, 0.6586, 0.6226, 0.6606, 0.6226, 0.6606, 0.625, 0.6584, 0.625, 0.6586, 0.5348, 0.6586, 0.6226, 0.6584, 0.625, 0.6584, 0.5325, 0.6606, 0.6226, 0.6849, 0.6223, 0.6852, 0.625, 0.6606, 0.625, 0.6606, 0.5348, 0.6586, 0.5348, 0.6584, 0.5325, 0.6606, 0.5325, 0.6849, 0.5352, 0.6606, 0.5348, 0.6606, 0.5325, 0.6852, 0.5325, 0.0, 0.0, 0.0, 0.0, 0.0, 0.0, 0.0, 0.0, 0.0, 0.0, 0.0, 0.0, 0.0, 0.0, 0.0, 0.0, 0.0, 0.0, 0.0, 0.0, 0.0, 0.0, 0.0, 0.0, 0.0, 0.0, 0.0, 0.0, 0.0, 0.0, 0.0, 0.0, 0.0, 0.0, 0.0, 0.0, 0.0, 0.0, 0.0, 0.0, 0.0, 0.0, 0.0, 0.0, 0.0, 0.0, 0.0, 0.0, 0.0, 0.0, 0.0, 0.0, 0.0, 0.0, 0.0, 0.0, 0.0, 0.0, 0.0, 0.0, 0.0, 0.0, 0.0, 0.0, 0.0, 0.0, 0.0, 0.0, 0.0, 0.0, 0.0, 0.0, 0.0, 0.0, 0.0, 0.0, 0.0, 0.0, 0.0, 0.0, 0.0, 0.0, 0.0, 0.0, 0.0, 0.0, 0.0, 0.0, 0.0, 0.0, 0.0, 0.0, 0.0, 0.0, 0.0, 0.0, 0.0, 0.0, 0.0, 0.0, 0.0, 0.0, 0.0, 0.0, 0.0, 0.0, 0.0, 0.0, 0.0, 0.0, 0.0, 0.0, 0.0, 0.0, 0.0, 0.0, 0.0, 0.0, 0.0, 0.0, 0.0, 0.0, 0.0, 0.0, 0.0, 0.0, 0.0, 0.0, 0.0, 0.0, 0.0, 0.0, 0.0, 0.0, 0.0, 0.0, 0.0, 0.0, 0.0, 0.0, 0.0, 0.0, 0.0, 0.0, 0.0, 0.0, 0.0, 0.0, 0.0, 0.0, 0.0, 0.0, 0.0, 0.0, 0.0, 0.0, 0.0, 0.0, 0.0, 0.0, 0.0, 0.0, 0.0, 0.0, 0.0, 0.0, 0.0, 0.0, 0.0, 0.0, 0.0, 0.0, 0.0, 0.0, 0.0, 0.0, 0.0, 0.0, 0.0, 0.0, 0.0, 0.0, 0.0, 0.0, 0.0, 0.0, 0.0, 0.0, 0.0, 0.0, 0.0, 0.0, 0.0, 0.0, 0.0, 0.0, 0.0, 0.0, 0.0, 0.0, 0.0, 0.0, 0.0, 0.0, 0.0, 0.0, 0.0, 0.0, 0.0, 0.0, 0.0, 0.0, 0.0, 0.0, 0.0, 0.0, 0.0, 0.0, 0.0, 0.0, 0.0, 0.0, 0.0, 0.0, 0.0, 0.0, 0.0, 0.0, 0.0, 0.0, 0.0, 0.0, 0.0, 0.0, 0.0, 0.0, 0.0, 0.0, 0.0, 0.0, 0.0, 0.0, 0.0, 0.0, 0.0, 0.0, 0.0, 0.0, 0.0, 0.0, 0.0, 0.0, 0.0, 0.0, 0.0, 0.0, 0.0, 0.0, 0.0, 0.0, 0.0, 0.0, 0.0, 0.0, 0.0, 0.0, 0.0, 0.0, 0.0, 0.0, 0.0, 0.0, 0.0, 0.0, 0.0, 0.0, 0.0, 0.0, 0.0, 0.0, 0.0, 0.0, 0.0, 0.0, 0.0, 0.0, 0.0, 0.0, 0.0, 0.0, 0.0, 0.0, 0.0, 0.0, 0.0, 0.0, 0.0, 0.0, 0.0, 0.0, 0.0, 0.0, 0.0, 0.0, 0.0, 0.0, 0.0, 0.0, 0.0, 0.0, 0.0, 0.0, 0.0, 0.0, 0.0, 0.0, 0.0, 0.0, 0.0, 0.0, 0.0, 0.0, 0.0, 0.0, 0.0, 0.0, 0.0, 0.0, 0.0, 0.0, 0.0, 0.0, 0.0, 0.0, 0.0, 0.0, 0.0, 0.0, 0.0, 0.0, 0.0, 0.0, 0.0, 0.0, 0.0, 0.0, 0.0, 0.0, 0.0, 0.0, 0.0, 0.0, 0.0, 0.0, 0.0, 0.0, 0.0, 0.0, 0.0, 0.0, 0.0, 0.0, 0.0, 0.0, 0.0, 0.0, 0.0, 0.0, 0.0, 0.0, 0.0, 0.0, 0.0, 0.0, 0.0, 0.0, 0.0, 0.0, 0.0, 0.0, 0.0, 0.0, 0.0, 0.0, 0.0, 0.0, 0.0, 0.0, 0.0, 0.0, 0.0, 0.0, 0.0, 0.0, 0.0, 0.0, 0.0, 0.0, 0.0, 0.0, 0.0, 0.0, 0.0, 0.0, 0.0, 0.0, 0.0, 0.0, 0.0, 0.0, 0.0, 0.0, 0.0, 0.0, 0.0, 0.0, 0.0, 0.0, 0.0, 0.0, 0.0, 0.0, 0.0, 0.0, 0.0, 0.0, 0.0, 0.0, 0.0, 0.0, 0.0, 0.0, 0.0, 0.0, 0.0, 0.0, 0.0, 0.0, 0.0, 0.0, 0.0, 0.0, 0.0, 0.0, 0.0, 0.0, 0.0, 0.0, 0.0, 0.0, 0.0, 0.0, 0.0, 0.0, 0.0, 0.0, 0.0, 0.0, 0.0, 0.0, 0.0, 0.0, 0.0, 0.0, 0.0, 0.0, 0.0, 0.0, 0.0, 0.0, 0.0, 0.0, 0.0, 0.0, 0.0, 0.0, 0.0, 0.0, 0.0, 0.0, 0.0, 0.0, 0.0, 0.0, 0.0, 0.0, 0.0, 0.0, 0.0, 0.0, 0.0, 0.0, 0.0, 0.0, 0.0, 0.0, 0.0, 0.0, 0.0, 0.0, 0.0, 0.0, 0.0, 0.0, 0.0, 0.0, 0.0, 0.0, 0.0, 0.0, 0.0, 0.0, 0.0, 0.0, 0.0, 0.0, 0.0, 0.0, 0.0, 0.0, 0.0, 0.0, 0.0, 0.0, 0.0, 0.0, 0.0, 0.0, 0.0, 0.0, 0.0, 0.0, 0.0, 0.0, 0.0, 0.0, 0.0, 0.0, 0.0, 0.0, 0.0, 0.0, 0.0, 0.0, 0.0, 0.0, 0.0, 0.0, 0.0, 0.0, 0.0, 0.0, 0.0, 0.0, 0.0, 0.0, 0.0, 0.0, 0.0, 0.0, 0.0, 0.0, 0.0, 0.0, 0.0, 0.0, 0.0, 0.0, 0.0, 0.0, 0.0, 0.0, 0.0, 0.0, 0.0, 0.0, 0.0, 0.0, 0.0, 0.0, 0.0, 0.0, 0.0, 0.0, 0.0, 0.0, 0.0, 0.0, 0.0, 0.0, 0.0, 0.0, 0.0, 0.0, 0.0, 0.0, 0.0, 0.0, 0.0, 0.0, 0.0, 0.0, 0.0, 0.0, 0.0, 0.0, 0.0, 0.0, 0.0, 0.0, 0.0, 0.0, 0.0, 0.0, 0.0, 0.0, 0.0, 0.0, 0.0, 0.0, 0.0, 0.0, 0.0, 0.0, 0.0, 0.0, 0.0, 0.0, 0.0, 0.0, 0.0, 0.0, 0.0, 0.0, 0.0, 0.0, 0.0, 0.0, 0.0, 0.0, 0.0, 0.0, 0.0, 0.0, 0.0, 0.0, 0.0, 0.0, 0.0, 0.0, 0.0, 0.0, 0.0, 0.0, 0.0, 0.0, 0.0, 0.0, 0.0, 0.0, 0.0, 0.0, 0.0, 0.0, 0.0, 0.0, 0.0, 0.0, 0.0, 0.0, 0.0, 0.0, 0.0, 0.0, 0.0, 0.0, 0.0, 0.0, 0.0, 0.0, 0.0, 0.0, 0.0, 0.0, 0.0, 0.0, 0.0, 0.0, 0.0, 0.0, 0.0, 0.0, 0.0, 0.0, 0.0, 0.0, 0.0, 0.0, 0.0, 0.0, 0.0, 0.0, 0.0, 0.0, 0.0, 0.0, 0.0, 0.0, 0.0, 0.0, 0.0, 0.0, 0.0, 0.0, 0.0, 0.0, 0.0, 0.0, 0.0, 0.0, 0.0, 0.0, 0.0, 0.0, 0.0, 0.0, 0.0, 0.0, 0.0, 0.0, 0.0, 0.0, 0.0, 0.0, 0.0, 0.0, 0.0, 0.0, 0.0, 0.0, 0.0, 0.0, 0.0, 0.0, 0.0, 0.0, 0.0, 0.0, 0.0, 0.0, 0.0, 0.0, 0.0, 0.0, 0.0, 0.0, 0.0, 0.0, 0.0, 0.0, 0.0, 0.0, 0.0, 0.0, 0.0, 0.0, 0.0, 0.0, 0.0, 0.0, 0.0, 0.0, 0.0, 0.0, 0.0, 0.0, 0.0, 0.0, 0.0, 0.0, 0.0, 0.0, 0.0, 0.0, 0.0, 0.0, 0.0, 0.0, 0.0, 0.0, 0.0, 0.0, 0.0, 0.0, 0.0, 0.0, 0.0, 0.0, 0.0, 0.0, 0.0, 0.0, 0.0, 0.0, 0.0, 0.0, 0.0, 0.0, 0.0, 0.0, 0.0, 0.0, 0.0, 0.0, 0.0, 0.0, 0.0, 0.0, 0.0, 0.0, 0.0, 0.0, 0.0, 0.0, 0.0, 0.0, 0.0, 0.0, 0.0, 0.0, 0.0, 0.0, 0.0, 0.0, 0.0, 0.0, 0.0, 0.0, 0.0, 0.0, 0.0, 0.0, 0.0, 0.0, 0.0, 0.0, 0.0, 0.0, 0.0, 0.0, 0.0, 0.0, 0.0, 0.0, 0.0, 0.0, 0.0, 0.0, 0.0, 0.0, 0.0, 0.0, 0.0, 0.0, 0.0, 0.0, 0.0, 0.0, 0.0, 0.0, 0.0, 0.0, 0.0, 0.0, 0.0, 0.0, 0.0, 0.0, 0.0, 0.0, 0.0, 0.0, 0.0, 0.0, 0.0, 0.0, 0.0, 0.0, 0.0, 0.0, 0.0, 0.0, 0.0, 0.0, 0.0, 0.0, 0.0, 0.0, 0.0, 0.0, 0.0, 0.0, 0.0, 0.0, 0.0, 0.0, 0.0, 0.0, 0.0, 0.0, 0.0, 0.0, 0.0, 0.0, 0.0, 0.0, 0.0, 0.0, 0.0, 0.0, 0.0, 0.0, 0.0, 0.0, 0.0, 0.0, 0.0, 0.0, 0.0, 0.0, 0.0, 0.0, 0.0, 0.0, 0.0, 0.0, 0.0, 0.0, 0.0, 0.0, 0.0, 0.0, 0.0, 0.0, 0.0, 0.0, 0.0, 0.0, 0.0, 0.0, 0.0, 0.0, 0.0, 0.0, 0.0, 0.0, 0.0, 0.0, 0.0, 0.0, 0.0, 0.0, 0.0, 0.0, 0.0, 0.0, 0.0, 0.0, 0.0, 0.0, 0.0, 0.0, 0.0, 0.0, 0.0, 0.0, 0.0, 0.0, 0.0, 0.0, 0.0, 0.0, 0.0, 0.0, 0.0, 0.0, 0.0, 0.0, 0.0, 0.0, 0.0, 0.0, 0.0, 0.0, 0.0, 0.0, 0.0, 0.0, 0.0, 0.0, 0.0, 0.0, 0.0, 0.0, 0.0, 0.0, 0.0, 0.0, 0.0, 0.0, 0.0, 0.0, 0.0, 0.0, 0.0, 0.0, 0.0, 0.0, 0.0, 0.0, 0.0, 0.0, 0.0, 0.0, 0.0, 0.0, 0.0, 0.0, 0.0, 0.0, 0.0, 0.0, 0.0, 0.0, 0.0, 0.0, 0.0, 0.0, 0.0, 0.0, 0.0, 0.0, 0.0, 0.0, 0.0, 0.0, 0.0, 0.0, 0.0, 0.0, 0.0, 0.0, 0.0, 0.0, 0.0, 0.0, 0.0, 0.0, 0.0, 0.0, 0.0, 0.0, 0.0, 0.0, 0.0, 0.0, 0.0, 0.0, 0.0, 0.0, 0.0, 0.0, 0.0, 0.0, 0.0, 0.0, 0.0, 0.0, 0.0, 0.0, 0.0, 0.0, 0.0, 0.0, 0.0, 0.0, 0.0, 0.0, 0.0, 0.0, 0.0, 0.0, 0.0, 0.0, 0.0, 0.0, 0.0, 0.0, 0.0, 0.0, 0.0, 0.0, 0.0, 0.0, 0.0, 0.0, 0.0, 0.0, 0.0, 0.0, 0.0, 0.0, 0.0, 0.0, 0.0, 0.0, 0.0, 0.0, 0.0, 0.0, 0.0, 0.0, 0.0, 0.0, 0.0, 0.0, 0.0, 0.0, 0.0, 0.0, 0.0, 0.0, 0.0, 0.0, 0.0, 0.0, 0.0, 0.0, 0.0, 0.0, 0.0, 0.0, 0.0, 0.0, 0.0, 0.0, 0.0, 0.0, 0.0, 0.0, 0.0, 0.0, 0.0, 0.0, 0.0, 0.0, 0.0, 0.0, 0.0, 0.0, 0.0, 0.0, 0.0, 0.0, 0.0, 0.0, 0.0, 0.0, 0.0, 0.0, 0.0, 0.0, 0.0, 0.0, 0.0, 0.0, 0.0, 0.0, 0.0, 0.0, 0.0, 0.0, 0.0, 0.0, 0.0, 0.0, 0.0, 0.0, 0.0, 0.0, 0.0, 0.0, 0.0, 0.0, 0.0, 0.0, 0.0, 0.0, 0.0, 0.0, 0.0, 0.0, 0.0, 0.0, 0.0, 0.0, 0.0, 0.0, 0.0, 0.0, 0.0, 0.0, 0.0, 0.0, 0.0, 0.0, 0.0, 0.0, 0.0, 0.0, 0.0, 0.0, 0.0, 0.0, 0.0, 0.0, 0.0, 0.0, 0.0, 0.0, 0.0, 0.0, 0.0, 0.0, 0.0, 0.0, 0.0, 0.0, 0.0, 0.0, 0.0, 0.0, 0.0, 0.0, 0.0, 0.0, 0.0, 0.0, 0.0, 0.0, 0.0, 0.0, 0.0, 0.0, 0.0, 0.0, 0.0, 0.0, 0.0, 0.0, 0.0, 0.0, 0.0, 0.0, 0.0, 0.0, 0.0, 0.0, 0.0, 0.0, 0.0, 0.0, 0.0, 0.0, 0.0, 0.0, 0.0, 0.0, 0.0, 0.0, 0.0, 0.0, 0.0, 0.0, 0.0, 0.0, 0.0, 0.0, 0.0, 0.0, 0.0, 0.0, 0.0, 0.0, 0.0, 0.0, 0.0, 0.0, 0.0, 0.0, 0.0, 0.0, 0.0, 0.0, 0.0, 0.0, 0.0, 0.0, 0.0, 0.0, 0.0, 0.0, 0.0, 0.0, 0.0, 0.0, 0.0, 0.0, 0.0, 0.0, 0.0, 0.0, 0.0, 0.0, 0.0, 0.0, 0.0, 0.0, 0.0, 0.0, 0.0, 0.0, 0.0, 0.0, 0.0, 0.0, 0.0, 0.0, 0.0, 0.0, 0.0, 0.0, 0.0, 0.0, 0.0, 0.0, 0.0, 0.0, 0.0, 0.0, 0.0, 0.0, 0.0, 0.0, 0.0, 0.0, 0.0, 0.0, 0.0, 0.0, 0.0, 0.0, 0.0, 0.0, 0.0, 0.0, 0.0, 0.0, 0.0, 0.0, 0.0, 0.0, 0.0, 0.0, 0.0, 0.0, 0.0, 0.0, 0.0, 0.0, 0.0, 0.0, 0.0, 0.0, 0.0, 0.0, 0.0, 0.0, 0.0, 0.0, 0.0, 0.0, 0.0, 0.0, 0.0, 0.0, 0.0, 0.0, 0.0, 0.0, 0.0, 0.0, 0.0, 0.0, 0.0, 0.0, 0.0, 0.0, 0.0, 0.0, 0.0, 0.0, 0.0, 0.0, 0.0, 0.0, 0.0, 0.0, 0.0, 0.0, 0.0, 0.0, 0.0, 0.0, 0.0, 0.0, 0.0, 0.0, 0.0, 0.0, 0.0, 0.0, 0.0, 0.0, 0.0, 0.0, 0.0, 0.0, 0.0, 0.0, 0.0, 0.0, 0.0, 0.0, 0.0, 0.0, 0.0, 0.0, 0.0, 0.0, 0.0, 0.0])
_uv.active_render = True
_uv = me_cube.uv_layers.new(name='UVКарта')
_uv.uv.foreach_set('vector', [0.0, 0.0, 0.0, 0.0, 0.0, 0.0, 0.0, 0.0, 0.0, 0.0, 0.0, 0.0, 0.0, 0.0, 0.0, 0.0, 0.0, 0.0, 0.0, 0.0, 0.0, 0.0, 0.0, 0.0, 0.0, 0.0, 0.0, 0.0, 0.0, 0.0, 0.0, 0.0, 0.0, 0.0, 0.0, 0.0, 0.0, 0.0, 0.0, 0.0, 0.0, 0.0, 0.0, 0.0, 0.0, 0.0, 0.0, 0.0, 0.0, 0.0, 0.0, 0.0, 0.0, 0.0, 0.0, 0.0, 0.0, 0.0, 0.0, 0.0, 0.0, 0.0, 0.0, 0.0, 0.0, 0.0, 0.0, 0.0, 0.0, 0.0, 0.0, 0.0, 0.0, 0.0, 0.0, 0.0, 0.0, 0.0, 0.0, 0.0, 0.0, 0.0, 0.0, 0.0, 0.0, 0.0, 0.0, 0.0, 0.0, 0.0, 0.0, 0.0, 0.0, 0.0, 0.0, 0.0, 0.0, 0.0, 0.0, 0.0, 0.0, 0.0, 0.0, 0.0, 0.0, 0.0, 0.0, 0.0, 0.0, 0.0, 0.0, 0.0, 0.0, 0.0, 0.0, 0.0, 0.0, 0.0, 0.0, 0.0, 0.0, 0.0, 0.0, 0.0, 0.0, 0.0, 0.0, 0.0, 0.0, 0.0, 0.0, 0.0, 0.0, 0.0, 0.0, 0.0, 0.0, 0.0, 0.0, 0.0, 0.0, 0.0, 0.0, 0.0, 0.0, 0.0, 0.0, 0.0, 0.0, 0.0, 0.0, 0.0, 0.0, 0.0, 0.0, 0.0, 0.0, 0.0, 0.0, 0.0, 0.0, 0.0, 0.0, 0.0, 0.0, 0.0, 0.0, 0.0, 0.0, 0.0, 0.0, 0.0, 0.0, 0.0, 0.0, 0.0, 0.0, 0.0, 0.0, 0.0, 0.0, 0.0, 0.0, 0.0, 0.0, 0.0, 0.0, 0.0, 0.0, 0.0, 0.0, 0.0, 0.0, 0.0, 0.0, 0.0, 0.0, 0.0, 0.0, 0.0, 0.0, 0.0, 0.0, 0.0, 0.0, 0.0, 0.0, 0.0, 0.0, 0.0, 0.0, 0.0, 0.0, 0.0, 0.0, 0.0, 0.0, 0.0, 0.0, 0.0, 0.0, 0.0, 0.0, 0.0, 0.0, 0.0, 0.0, 0.0, 0.0, 0.0, 0.0, 0.0, 0.0, 0.0, 0.0, 0.0, 0.0, 0.0, 0.0, 0.0, 0.0, 0.0, 0.0, 0.0, 0.0, 0.0, 0.0, 0.0, 0.0, 0.0, 0.0, 0.0, 0.0, 0.0, 0.0, 0.0, 0.0, 0.0, 0.0, 0.0, 0.0, 0.0, 0.0, 0.0, 0.0, 0.0, 0.0, 0.0, 0.0, 0.0, 0.0, 0.0, 0.0, 0.0, 0.0, 0.0, 0.0, 0.0, 0.0, 0.0, 0.0, 0.0, 0.0, 0.0, 0.0, 0.0, 0.0, 0.0, 0.0, 0.0, 0.0, 0.0, 0.0, 0.0, 0.0, 0.0, 0.0, 0.0, 0.0, 0.0, 0.0, 0.0, 0.0, 0.0, 0.0, 0.0, 0.0, 0.0, 0.0, 0.0, 0.0, 0.0, 0.0, 0.0, 0.0, 0.0, 0.0, 0.0, 0.0, 0.0, 0.0, 0.0, 0.0, 0.0, 0.0, 0.0, 0.0, 0.0, 0.0, 0.0, 0.0, 0.0, 0.0, 0.0, 0.0, 0.0, 0.0, 0.0, 0.0, 0.0, 0.0, 0.0, 0.0, 0.0, 0.0, 0.0, 0.0, 0.0, 0.0, 0.0, 0.0, 0.0, 0.0, 0.0, 0.0, 0.0, 0.0, 0.0, 0.0, 0.0, 0.0, 0.0, 0.0, 0.0, 0.0, 0.0, 0.0, 0.0, 0.0, 0.0, 0.0, 0.0, 0.0, 0.0, 0.0, 0.0, 0.0, 0.0, 0.0, 0.0, 0.0, 0.0, 0.0, 0.0, 0.0, 0.0, 0.0, 0.0, 0.0, 0.0, 0.0, 0.0, 0.0, 0.0, 0.0, 0.0, 0.0, 0.0, 0.0, 0.0, 0.0, 0.0, 0.0, 0.0, 0.0, 0.0, 0.0, 0.0, 0.0, 0.0, 0.0, 0.0, 0.0, 0.0, 0.0, 0.0, 0.0, 0.0, 0.0, 0.0, 0.0, 0.0, 0.0, 0.0, 0.0, 0.0, 0.0, 0.0, 0.0, 0.0, 0.0, 0.0, 0.0, 0.0, 0.0, 0.0, 0.0, 0.0, 0.0, 0.0, 0.0, 0.0, 0.0, 0.0, 0.0, 0.0, 0.0, 0.0, 0.0, 0.0, 0.0, 0.0, 0.0, 0.0, 0.0, 0.0, 0.0, 0.0, 0.0, 0.0, 0.0, 0.0, 0.0, 0.0, 0.0, 0.0, 0.0, 0.0, 0.0, 0.0, 0.0, 0.0, 0.0, 0.0, 0.0, 0.0, 0.0, 0.0, 0.0, 0.0, 0.0, 0.0, 0.0, 0.0, 0.0, 0.0, 0.0, 0.0, 0.0, 0.0, 0.0, 0.0, 0.0, 0.0, 0.0, 0.0, 0.0, 0.0, 0.0, 0.0, 0.0, 0.0, 0.0, 0.0, 0.0, 0.0, 0.0, 0.0, 0.0, 0.0, 0.0, 0.0, 0.0, 0.0, 0.0, 0.0, 0.0, 0.0, 0.0, 0.0, 0.0, 0.0, 0.0, 0.0, 0.0, 0.0, 0.0, 0.0, 0.0, 0.0, 0.0, 0.0, 0.0, 0.0, 0.0, 0.0, 0.0, 0.0, 0.0, 0.0, 0.0, 0.0, 0.0, 0.0, 0.0, 0.0, 0.0, 0.0, 0.0, 0.0, 0.0, 0.0, 0.0, 0.0, 0.0, 0.0, 0.0, 0.0, 0.0, 0.0, 0.0, 0.0, 0.0, 0.0, 0.0, 0.0, 0.0, 0.0, 0.0, 0.0, 0.0, 0.0, 0.0, 0.0, 0.0, 0.0, 0.0, 0.0, 0.0, 0.0, 0.0, 0.0, 0.0, 0.0, 0.0, 0.0, 0.0, 0.0, 0.0, 0.0, 0.0, 0.0, 0.0, 0.0, 0.0, 0.0, 0.0, 0.0, 0.0, 0.0, 0.0, 0.0, 0.0, 0.0, 0.0, 0.0, 0.0, 0.0, 0.0, 0.0, 0.0, 0.0, 0.0, 0.0, 0.0, 0.0, 0.0, 0.0, 0.0, 0.0, 0.0, 0.0, 0.0, 0.0, 0.0, 0.0, 0.0, 0.0, 0.0, 0.0, 0.0, 0.0, 0.0, 0.0, 0.0, 0.0, 0.0, 0.0, 0.0, 0.0, 0.0, 0.0, 0.0, 0.0, 0.0, 0.0, 0.0, 0.0, 0.0, 0.0, 0.0, 0.0, 0.0, 0.0, 0.0, 0.0, 0.0, 0.0, 0.0, 0.0, 0.0, 0.0, 0.0, 0.0, 0.0, 0.0, 0.0, 0.0, 0.0, 0.0, 0.0, 0.0, 0.0, 0.0, 0.0, 0.0, 0.0, 0.0, 0.0, 0.0, 0.0, 0.0, 0.0, 0.0, 0.0, 0.0, 0.0, 0.0, 0.0, 0.0, 0.0, 0.0, 0.0, 0.0, 0.0, 0.0, 0.0, 0.0, 0.0, 0.0, 0.0, 0.0, 0.0, 0.0, 0.0, 0.0, 0.0, 0.0, 0.0, 0.0, 0.0, 0.0, 0.0, 0.0, 0.0, 0.0, 0.0, 0.0, 0.0, 0.0, 0.0, 0.0, 0.0, 0.0, 0.0, 0.0, 0.0, 0.0, 0.0, 0.0, 0.0, 0.0, 0.0, 0.0, 0.0, 0.0, 0.0, 0.0, 0.0, 0.0, 0.0, 0.0, 0.0, 0.0, 0.0, 0.0, 0.0, 0.0, 0.0, 0.0, 0.0, 0.0, 0.0, 0.0, 0.0, 0.0, 0.0, 0.0, 0.0, 0.0, 0.0, 0.0, 0.0, 0.0, 0.0, 0.0, 0.0, 0.0, 0.0, 0.0, 0.0, 0.0, 0.0, 0.0, 0.0, 0.0, 0.0, 0.0, 0.0, 0.0, 0.0, 0.0, 0.0, 0.0, 0.0, 0.0, 0.0, 0.0, 0.0, 0.0, 0.0, 0.0, 0.0, 0.0, 0.0, 0.0, 0.0, 0.0, 0.0, 0.0, 0.0, 0.0, 0.0, 0.0, 0.0, 0.0, 0.0, 0.0, 0.0, 0.0, 0.0, 0.0, 0.0, 0.0, 0.0, 0.0, 0.0, 0.0, 0.0, 0.0, 0.0, 0.0, 0.0, 0.0, 0.0, 0.0, 0.0, 0.0, 0.0, 0.0, 0.0, 0.0, 0.0, 0.0, 0.0, 0.0, 0.0, 0.0, 0.0, 0.0, 0.0, 0.0, 0.0, 0.0, 0.0, 0.0, 0.0, 0.0, 0.0, 0.0, 0.0, 0.0, 0.0, 0.0, 0.0, 0.0, 0.0, 0.0, 0.0, 0.0, 0.0, 0.0, 0.0, 0.0, 0.0, 0.0, 0.0, 0.0, 0.0, 0.0, 0.0, 0.0, 0.0, 0.0, 0.0, 0.0, 0.0, 0.0, 0.0, 0.0, 0.0, 0.0, 0.0, 0.0, 0.0, 0.0, 0.0, 0.0, 0.0, 0.0, 0.0, 0.0, 0.0, 0.0, 0.0, 0.0, 0.0, 0.0, 0.0, 0.0, 0.0, 0.0, 0.0, 0.0, 0.0, 0.0, 0.0, 0.0, 0.0, 0.0, 0.0, 0.0, 0.0, 0.0, 0.0, 0.0, 0.0, 0.0, 0.0, 0.0, 0.0, 0.0, 0.0, 0.0, 0.0, 0.0, 0.0, 0.0, 0.0, 0.0, 0.0, 0.0, 0.0, 0.0, 0.0, 0.0, 0.0, 0.0, 0.0, 0.0, 0.0, 0.0, 0.0, 0.0, 0.0, 0.0, 0.0, 0.0, 0.0, 0.0, 0.0, 0.0, 0.0, 0.0, 0.0, 0.0, 0.0, 0.0, 0.0, 0.0, 0.0, 0.0, 0.0, 0.0, 0.0, 0.0, 0.0, 0.0, 0.0, 0.0, 0.0, 0.0, 0.0, 0.0, 0.0, 0.0, 0.0, 0.0, 0.0, 0.0, 0.0, 0.0, 0.0, 0.0, 0.0, 0.0, 0.0, 0.0, 0.0, 0.0, 0.0, 0.0, 0.0, 0.0, 0.0, 0.0, 0.0, 0.0, 0.0, 0.0, 0.0, 0.0, 0.0, 0.0, 0.0, 0.0, 0.0, 0.0, 0.0, 0.0, 0.0, 0.0, 0.0, 0.0, 0.0, 0.0, 0.0, 0.0, 0.0, 0.0, 0.0, 0.0, 0.0, 0.0, 0.0, 0.0, 0.0, 0.0, 0.0, 0.0, 0.0, 0.0, 0.0, 0.0, 0.0, 0.0, 0.0, 0.0, 0.0, 0.0, 0.0, 0.0, 0.0, 0.0, 0.0, 0.0, 0.0, 0.0, 0.0, 0.0, 0.0, 0.0, 0.0, 0.0, 0.0, 0.0, 0.0, 0.0, 0.0, 0.0, 0.0, 0.0, 0.0, 0.0, 0.0, 0.0, 0.0, 0.0, 0.0, 0.0, 0.0, 0.0, 0.0, 0.0, 0.0, 0.0, 0.0, 0.0, 0.0, 0.0, 0.0, 0.0, 0.0, 0.0, 0.0, 0.0, 0.0, 0.0, 0.0, 0.0, 0.0, 0.0, 0.0, 0.0, 0.0, 0.0, 0.0, 0.0, 0.0, 0.0, 0.0, 0.0, 0.0, 0.0, 0.0, 0.0, 0.0, 0.0, 0.0, 0.0, 0.0, 0.0, 0.0, 0.0, 0.0, 0.0, 0.0, 0.0, 0.0, 0.0, 0.0, 0.0, 0.0, 0.0, 0.0, 0.0, 0.0, 0.0, 0.0, 0.0, 0.0, 0.0, 0.0, 0.0, 0.0, 0.0, 0.0, 0.0, 0.0, 0.0, 0.0, 0.0, 0.0, 0.0, 0.0, 0.0, 0.0, 0.0, 0.0, 0.0, 0.0, 0.0, 0.0, 0.0, 0.0, 0.0, 0.0, 0.0, 0.0, 0.0, 0.0, 0.0, 0.0, 0.0, 0.0, 0.0, 0.0, 0.0, 0.0, 0.0, 0.0, 0.0, 0.0, 0.0, 0.0, 0.0, 0.0, 0.0, 0.0, 0.0, 0.0, 0.0, 0.0, 0.0, 0.0, 0.0, 0.0, 0.0, 0.0, 0.0, 0.0, 0.0, 0.0, 0.0, 0.0, 0.0, 0.0, 0.0, 0.0, 0.0, 0.0, 0.0, 0.0, 0.0, 0.0, 0.0, 0.0, 0.0, 0.0, 0.0, 0.0, 0.0, 0.0, 0.0, 0.0, 0.0, 0.0, 0.0, 0.0, 0.0, 0.0, 0.0, 0.0, 0.0, 0.0, 0.0, 0.0, 0.0, 0.0, 0.0, 0.0, 0.0, 0.0, 0.0, 0.0, 0.0, 0.0, 0.0, 0.0, 0.0, 0.0, 0.0, 0.0, 0.0, 0.0, 0.0, 0.0, 0.0, 0.0, 0.0, 0.0, 0.0, 0.0, 0.0, 0.0, 0.0, 0.0, 0.0, 0.0, 0.0, 0.0, 0.0, 0.0, 0.0, 0.0, 0.0, 0.0, 0.0, 0.0, 0.0, 0.0, 0.0, 0.0, 0.0, 0.0, 0.0, 0.0, 0.0, 0.0, 0.0, 0.0, 0.0, 0.0, 0.0, 0.0, 0.0, 0.0, 0.0, 0.0, 0.0, 0.0, 0.0, 0.0, 0.0, 0.0, 0.0, 0.0, 0.0, 0.0, 0.0, 0.0, 0.0, 0.0, 0.0, 0.0, 0.0, 0.0, 0.0, 0.0, 0.0, 0.0, 0.0, 0.0, 0.0, 0.0, 0.0, 0.0, 0.0, 0.0, 0.0, 0.0, 0.0, 0.0, 0.0, 0.0, 0.0, 0.0, 0.0, 0.0, 0.0, 0.0, 0.0, 0.0, 0.0, 0.0, 0.0, 0.0, 0.0, 0.0, 0.0, 0.0, 0.0, 0.0, 0.0, 0.0, 0.0, 0.0, 0.0, 0.0, 0.0, 0.0, 0.0, 0.0, 0.0, 0.0, 0.0, 0.0, 0.0, 0.0, 0.0, 0.0, 0.0, 0.0, 0.0, 0.0, 0.0, 0.0, 0.0, 0.0, 0.0, 0.0, 0.0, 0.0, 0.0, 0.0, 0.0, 0.0, 0.0, 0.0, 0.0, 0.0, 0.0, 0.0, 0.0, 0.0, 0.0, 0.0, 0.0, 0.0, 0.0, 0.0, 0.0, 0.0, 0.0, 0.0, 0.0, 0.0, 0.0, 0.0, 0.0, 0.0, 0.0, 0.0, 0.0, 0.0, 0.0, 0.0, 0.0, 0.0, 0.0, 0.0, 0.0, 0.0, 0.0, 0.0, 0.0, 0.0, 0.0, 0.0, 0.0, 0.0, 0.0, 0.0, 0.0, 0.0, 0.0, 0.0, 0.0, 0.0, 0.0, 0.0, 0.0, 0.0, 0.0, 0.0, 0.0, 0.0, 0.0, 0.0, 0.0, 0.0, 0.0, 0.0, 0.0, 0.0, 0.0, 0.0, 0.0, 0.0, 0.0, 0.0, 0.0, 0.0, 0.0, 0.0, 0.0, 0.0, 0.0, 0.0, 0.0, 0.0, 0.0, 0.0, 0.0, 0.0, 0.0, 0.0, 0.0, 0.0, 0.0, 0.0, 0.0, 0.0, 0.0, 0.0, 0.0, 0.0, 0.0, 0.0, 0.0, 0.0, 0.0, 0.0, 0.0, 0.0, 0.0, 0.0, 0.0, 0.0, 0.0, 0.0, 0.0, 0.0, 0.0, 0.0, 0.0, 0.0, 0.0, 0.0, 0.0, 0.0, 0.0, 0.0, 0.0, 0.0, 0.0, 0.0, 0.0, 0.0, 0.0, 0.0, 0.0, 0.0, 0.0, 0.0, 0.0, 0.0, 0.0, 0.0, 0.0, 0.0, 0.0, 0.0, 0.0, 0.0, 0.0, 0.0, 0.0, 0.0, 0.0, 0.0, 0.0, 0.0, 0.0, 0.0, 0.0, 0.0, 0.0, 0.0, 0.0, 0.0, 0.0, 0.0, 0.0, 0.0, 0.0, 0.0, 0.0, 0.0, 0.0, 0.0, 0.0, 0.0, 0.0, 0.0, 0.0, 0.0, 0.0, 0.0, 0.0, 0.0, 0.0, 1.0, 0.5, 1.0, 1.0, 0.9583, 1.0, 0.9583, 0.5, 0.9583, 0.5, 0.9583, 1.0, 0.9167, 1.0, 0.9167, 0.5, 0.9167, 0.5, 0.9167, 1.0, 0.875, 1.0, 0.875, 0.5, 0.875, 0.5, 0.875, 1.0, 0.8333, 1.0, 0.8333, 0.5, 0.8333, 0.5, 0.8333, 1.0, 0.7917, 1.0, 0.7917, 0.5, 0.7917, 0.5, 0.7917, 1.0, 0.75, 1.0, 0.75, 0.5, 0.75, 0.5, 0.75, 1.0, 0.7083, 1.0, 0.7083, 0.5, 0.7083, 0.5, 0.7083, 1.0, 0.6667, 1.0, 0.6667, 0.5, 0.6667, 0.5, 0.6667, 1.0, 0.625, 1.0, 0.625, 0.5, 0.625, 0.5, 0.625, 1.0, 0.5833, 1.0, 0.5833, 0.5, 0.5833, 0.5, 0.5833, 1.0, 0.5417, 1.0, 0.5417, 0.5, 0.5417, 0.5, 0.5417, 1.0, 0.5, 1.0, 0.5, 0.5, 0.5, 0.5, 0.5, 1.0, 0.4583, 1.0, 0.4583, 0.5, 0.4583, 0.5, 0.4583, 1.0, 0.4167, 1.0, 0.4167, 0.5, 0.4167, 0.5, 0.4167, 1.0, 0.375, 1.0, 0.375, 0.5, 0.375, 0.5, 0.375, 1.0, 0.3333, 1.0, 0.3333, 0.5, 0.3333, 0.5, 0.3333, 1.0, 0.2917, 1.0, 0.2917, 0.5, 0.2917, 0.5, 0.2917, 1.0, 0.25, 1.0, 0.25, 0.5, 0.25, 0.5, 0.25, 1.0, 0.2083, 1.0, 0.2083, 0.5, 0.2083, 0.5, 0.2083, 1.0, 0.1667, 1.0, 0.1667, 0.5, 0.1667, 0.5, 0.1667, 1.0, 0.125, 1.0, 0.125, 0.5, 0.125, 0.5, 0.125, 1.0, 0.08333, 1.0, 0.08333, 0.5, 0.3121, 0.4818, 0.25, 0.49, 0.1879, 0.4818, 0.13, 0.4578, 0.08029, 0.4197, 0.04215, 0.37, 0.01818, 0.3121, 0.01, 0.25, 0.01818, 0.1879, 0.04215, 0.13, 0.08029, 0.08029, 0.13, 0.04215, 0.1879, 0.01818, 0.25, 0.01, 0.3121, 0.01818, 0.37, 0.04215, 0.4197, 0.08029, 0.4578, 0.13, 0.4818, 0.1879, 0.49, 0.25, 0.4818, 0.3121, 0.4578, 0.37, 0.4197, 0.4197, 0.37, 0.4578, 0.08333, 0.5, 0.08333, 1.0, 0.04167, 1.0, 0.04167, 0.5, 0.04167, 0.5, 0.04167, 1.0, -1.863e-07, 1.0, -1.863e-07, 0.5, 0.75, 0.49, 0.8121, 0.4818, 0.87, 0.4578, 0.9197, 0.4197, 0.9578, 0.37, 0.9818, 0.3121, 0.99, 0.25, 0.9818, 0.1879, 0.9578, 0.13, 0.9197, 0.08029, 0.87, 0.04215, 0.8121, 0.01818, 0.75, 0.01, 0.6879, 0.01818, 0.63, 0.04215, 0.5803, 0.08029, 0.5422, 0.13, 0.5182, 0.1879, 0.51, 0.25, 0.5182, 0.3121, 0.5422, 0.37, 0.5803, 0.4197, 0.63, 0.4578, 0.6879, 0.4818, 1.0, 0.5, 1.0, 1.0, 0.8571, 1.0, 0.8571, 0.5, 0.8571, 0.5, 0.8571, 1.0, 0.7143, 1.0, 0.7143, 0.5, 0.7143, 0.5, 0.7143, 1.0, 0.5714, 1.0, 0.5714, 0.5, 0.5714, 0.5, 0.5714, 1.0, 0.4286, 1.0, 0.4286, 0.5, 0.4286, 0.5, 0.4286, 1.0, 0.2857, 1.0, 0.2857, 0.5, 0.4376, 0.3996, 0.25, 0.49, 0.06236, 0.3996, 0.01602, 0.1966, 0.1459, 0.03377, 0.3541, 0.03377, 0.484, 0.1966, 0.2857, 0.5, 0.2857, 1.0, 0.1429, 1.0, 0.1429, 0.5, 0.1429, 0.5, 0.1429, 1.0, 2.98e-08, 1.0, 2.98e-08, 0.5, 0.75, 0.3578, 0.8343, 0.3172, 0.8551, 0.226, 0.7968, 0.1529, 0.7032, 0.1529, 0.6449, 0.226, 0.6657, 0.3172, 0.8996, 0.3693, 0.75, 0.4413, 0.75, 0.49, 0.9376, 0.3996, 0.9365, 0.2074, 0.8996, 0.3693, 0.9376, 0.3996, 0.984, 0.1966, 0.833, 0.07765, 0.9365, 0.2074, 0.984, 0.1966, 0.8541, 0.03377, 0.667, 0.07765, 0.833, 0.07765, 0.8541, 0.03377, 0.6459, 0.03377, 0.5635, 0.2074, 0.667, 0.07765, 0.6459, 0.03377, 0.516, 0.1966, 0.6004, 0.3693, 0.5635, 0.2074, 0.516, 0.1966, 0.5624, 0.3996, 0.75, 0.4413, 0.6004, 0.3693, 0.5624, 0.3996, 0.75, 0.49, 0.8343, 0.3172, 0.75, 0.3578, 0.75, 0.4413, 0.8996, 0.3693, 0.8551, 0.226, 0.8343, 0.3172, 0.8996, 0.3693, 0.9365, 0.2074, 0.7968, 0.1529, 0.8551, 0.226, 0.9365, 0.2074, 0.833, 0.07765, 0.7032, 0.1529, 0.7968, 0.1529, 0.833, 0.07765, 0.667, 0.07765, 0.6449, 0.226, 0.7032, 0.1529, 0.667, 0.07765, 0.5635, 0.2074, 0.6657, 0.3172, 0.6449, 0.226, 0.5635, 0.2074, 0.6004, 0.3693, 0.75, 0.3578, 0.6657, 0.3172, 0.6004, 0.3693, 0.75, 0.4413, 1.0, 0.5, 1.0, 1.0, 0.9583, 1.0, 0.9583, 0.5, 0.9583, 0.5, 0.9583, 1.0, 0.9167, 1.0, 0.9167, 0.5, 0.9167, 0.5, 0.9167, 1.0, 0.875, 1.0, 0.875, 0.5, 0.875, 0.5, 0.875, 1.0, 0.8333, 1.0, 0.8333, 0.5, 0.8333, 0.5, 0.8333, 1.0, 0.7917, 1.0, 0.7917, 0.5, 0.7917, 0.5, 0.7917, 1.0, 0.75, 1.0, 0.75, 0.5, 0.75, 0.5, 0.75, 1.0, 0.7083, 1.0, 0.7083, 0.5, 0.7083, 0.5, 0.7083, 1.0, 0.6667, 1.0, 0.6667, 0.5, 0.6667, 0.5, 0.6667, 1.0, 0.625, 1.0, 0.625, 0.5, 0.625, 0.5, 0.625, 1.0, 0.5833, 1.0, 0.5833, 0.5, 0.5833, 0.5, 0.5833, 1.0, 0.5417, 1.0, 0.5417, 0.5, 0.5417, 0.5, 0.5417, 1.0, 0.5, 1.0, 0.5, 0.5, 0.5, 0.5, 0.5, 1.0, 0.4583, 1.0, 0.4583, 0.5, 0.4583, 0.5, 0.4583, 1.0, 0.4167, 1.0, 0.4167, 0.5, 0.4167, 0.5, 0.4167, 1.0, 0.375, 1.0, 0.375, 0.5, 0.375, 0.5, 0.375, 1.0, 0.3333, 1.0, 0.3333, 0.5, 0.3333, 0.5, 0.3333, 1.0, 0.2917, 1.0, 0.2917, 0.5, 0.2917, 0.5, 0.2917, 1.0, 0.25, 1.0, 0.25, 0.5, 0.25, 0.5, 0.25, 1.0, 0.2083, 1.0, 0.2083, 0.5, 0.2083, 0.5, 0.2083, 1.0, 0.1667, 1.0, 0.1667, 0.5, 0.1667, 0.5, 0.1667, 1.0, 0.125, 1.0, 0.125, 0.5, 0.125, 0.5, 0.125, 1.0, 0.08333, 1.0, 0.08333, 0.5, 0.3121, 0.4818, 0.25, 0.49, 0.1879, 0.4818, 0.13, 0.4578, 0.08029, 0.4197, 0.04215, 0.37, 0.01818, 0.3121, 0.01, 0.25, 0.01818, 0.1879, 0.04215, 0.13, 0.08029, 0.08029, 0.13, 0.04215, 0.1879, 0.01818, 0.25, 0.01, 0.3121, 0.01818, 0.37, 0.04215, 0.4197, 0.08029, 0.4578, 0.13, 0.4818, 0.1879, 0.49, 0.25, 0.4818, 0.3121, 0.4578, 0.37, 0.4197, 0.4197, 0.37, 0.4578, 0.08333, 0.5, 0.08333, 1.0, 0.04167, 1.0, 0.04167, 0.5, 0.04167, 0.5, 0.04167, 1.0, -1.863e-07, 1.0, -1.863e-07, 0.5, 0.75, 0.49, 0.8121, 0.4818, 0.87, 0.4578, 0.9197, 0.4197, 0.9578, 0.37, 0.9818, 0.3121, 0.99, 0.25, 0.9818, 0.1879, 0.9578, 0.13, 0.9197, 0.08029, 0.87, 0.04215, 0.8121, 0.01818, 0.75, 0.01, 0.6879, 0.01818, 0.63, 0.04215, 0.5803, 0.08029, 0.5422, 0.13, 0.5182, 0.1879, 0.51, 0.25, 0.5182, 0.3121, 0.5422, 0.37, 0.5803, 0.4197, 0.63, 0.4578, 0.6879, 0.4818, 1.0, 0.5, 1.0, 1.0, 0.8571, 1.0, 0.8571, 0.5, 0.8571, 0.5, 0.8571, 1.0, 0.7143, 1.0, 0.7143, 0.5, 0.7143, 0.5, 0.7143, 1.0, 0.5714, 1.0, 0.5714, 0.5, 0.5714, 0.5, 0.5714, 1.0, 0.4286, 1.0, 0.4286, 0.5, 0.4286, 0.5, 0.4286, 1.0, 0.2857, 1.0, 0.2857, 0.5, 0.4376, 0.3996, 0.25, 0.49, 0.06236, 0.3996, 0.01602, 0.1966, 0.1459, 0.03377, 0.3541, 0.03377, 0.484, 0.1966, 0.2857, 0.5, 0.2857, 1.0, 0.1429, 1.0, 0.1429, 0.5, 0.1429, 0.5, 0.1429, 1.0, 2.98e-08, 1.0, 2.98e-08, 0.5, 0.75, 0.3578, 0.8343, 0.3172, 0.8551, 0.226, 0.7968, 0.1529, 0.7032, 0.1529, 0.6449, 0.226, 0.6657, 0.3172, 0.8996, 0.3693, 0.75, 0.4413, 0.75, 0.49, 0.9376, 0.3996, 0.9365, 0.2074, 0.8996, 0.3693, 0.9376, 0.3996, 0.984, 0.1966, 0.833, 0.07765, 0.9365, 0.2074, 0.984, 0.1966, 0.8541, 0.03377, 0.667, 0.07765, 0.833, 0.07765, 0.8541, 0.03377, 0.6459, 0.03377, 0.5635, 0.2074, 0.667, 0.07765, 0.6459, 0.03377, 0.516, 0.1966, 0.6004, 0.3693, 0.5635, 0.2074, 0.516, 0.1966, 0.5624, 0.3996, 0.75, 0.4413, 0.6004, 0.3693, 0.5624, 0.3996, 0.75, 0.49, 0.8343, 0.3172, 0.75, 0.3578, 0.75, 0.4413, 0.8996, 0.3693, 0.8551, 0.226, 0.8343, 0.3172, 0.8996, 0.3693, 0.9365, 0.2074, 0.7968, 0.1529, 0.8551, 0.226, 0.9365, 0.2074, 0.833, 0.07765, 0.7032, 0.1529, 0.7968, 0.1529, 0.833, 0.07765, 0.667, 0.07765, 0.6449, 0.226, 0.7032, 0.1529, 0.667, 0.07765, 0.5635, 0.2074, 0.6657, 0.3172, 0.6449, 0.226, 0.5635, 0.2074, 0.6004, 0.3693, 0.75, 0.3578, 0.6657, 0.3172, 0.6004, 0.3693, 0.75, 0.4413, 1.0, 0.5, 1.0, 1.0, 0.9583, 1.0, 0.9583, 0.5, 0.9583, 0.5, 0.9583, 1.0, 0.9167, 1.0, 0.9167, 0.5, 0.9167, 0.5, 0.9167, 1.0, 0.875, 1.0, 0.875, 0.5, 0.875, 0.5, 0.875, 1.0, 0.8333, 1.0, 0.8333, 0.5, 0.8333, 0.5, 0.8333, 1.0, 0.7917, 1.0, 0.7917, 0.5, 0.7917, 0.5, 0.7917, 1.0, 0.75, 1.0, 0.75, 0.5, 0.75, 0.5, 0.75, 1.0, 0.7083, 1.0, 0.7083, 0.5, 0.7083, 0.5, 0.7083, 1.0, 0.6667, 1.0, 0.6667, 0.5, 0.6667, 0.5, 0.6667, 1.0, 0.625, 1.0, 0.625, 0.5, 0.625, 0.5, 0.625, 1.0, 0.5833, 1.0, 0.5833, 0.5, 0.5833, 0.5, 0.5833, 1.0, 0.5417, 1.0, 0.5417, 0.5, 0.5417, 0.5, 0.5417, 1.0, 0.5, 1.0, 0.5, 0.5, 0.5, 0.5, 0.5, 1.0, 0.4583, 1.0, 0.4583, 0.5, 0.4583, 0.5, 0.4583, 1.0, 0.4167, 1.0, 0.4167, 0.5, 0.4167, 0.5, 0.4167, 1.0, 0.375, 1.0, 0.375, 0.5, 0.375, 0.5, 0.375, 1.0, 0.3333, 1.0, 0.3333, 0.5, 0.3333, 0.5, 0.3333, 1.0, 0.2917, 1.0, 0.2917, 0.5, 0.2917, 0.5, 0.2917, 1.0, 0.25, 1.0, 0.25, 0.5, 0.25, 0.5, 0.25, 1.0, 0.2083, 1.0, 0.2083, 0.5, 0.2083, 0.5, 0.2083, 1.0, 0.1667, 1.0, 0.1667, 0.5, 0.1667, 0.5, 0.1667, 1.0, 0.125, 1.0, 0.125, 0.5, 0.125, 0.5, 0.125, 1.0, 0.08333, 1.0, 0.08333, 0.5, 0.3121, 0.4818, 0.25, 0.49, 0.1879, 0.4818, 0.13, 0.4578, 0.08029, 0.4197, 0.04215, 0.37, 0.01818, 0.3121, 0.01, 0.25, 0.01818, 0.1879, 0.04215, 0.13, 0.08029, 0.08029, 0.13, 0.04215, 0.1879, 0.01818, 0.25, 0.01, 0.3121, 0.01818, 0.37, 0.04215, 0.4197, 0.08029, 0.4578, 0.13, 0.4818, 0.1879, 0.49, 0.25, 0.4818, 0.3121, 0.4578, 0.37, 0.4197, 0.4197, 0.37, 0.4578, 0.08333, 0.5, 0.08333, 1.0, 0.04167, 1.0, 0.04167, 0.5, 0.04167, 0.5, 0.04167, 1.0, -1.863e-07, 1.0, -1.863e-07, 0.5, 0.75, 0.49, 0.8121, 0.4818, 0.87, 0.4578, 0.9197, 0.4197, 0.9578, 0.37, 0.9818, 0.3121, 0.99, 0.25, 0.9818, 0.1879, 0.9578, 0.13, 0.9197, 0.08029, 0.87, 0.04215, 0.8121, 0.01818, 0.75, 0.01, 0.6879, 0.01818, 0.63, 0.04215, 0.5803, 0.08029, 0.5422, 0.13, 0.5182, 0.1879, 0.51, 0.25, 0.5182, 0.3121, 0.5422, 0.37, 0.5803, 0.4197, 0.63, 0.4578, 0.6879, 0.4818, 1.0, 0.5, 1.0, 1.0, 0.8571, 1.0, 0.8571, 0.5, 0.8571, 0.5, 0.8571, 1.0, 0.7143, 1.0, 0.7143, 0.5, 0.7143, 0.5, 0.7143, 1.0, 0.5714, 1.0, 0.5714, 0.5, 0.5714, 0.5, 0.5714, 1.0, 0.4286, 1.0, 0.4286, 0.5, 0.4286, 0.5, 0.4286, 1.0, 0.2857, 1.0, 0.2857, 0.5, 0.4376, 0.3996, 0.25, 0.49, 0.06236, 0.3996, 0.01602, 0.1966, 0.1459, 0.03377, 0.3541, 0.03377, 0.484, 0.1966, 0.2857, 0.5, 0.2857, 1.0, 0.1429, 1.0, 0.1429, 0.5, 0.1429, 0.5, 0.1429, 1.0, 2.98e-08, 1.0, 2.98e-08, 0.5, 0.75, 0.3578, 0.8343, 0.3172, 0.8551, 0.226, 0.7968, 0.1529, 0.7032, 0.1529, 0.6449, 0.226, 0.6657, 0.3172, 0.8996, 0.3693, 0.75, 0.4413, 0.75, 0.49, 0.9376, 0.3996, 0.9365, 0.2074, 0.8996, 0.3693, 0.9376, 0.3996, 0.984, 0.1966, 0.833, 0.07765, 0.9365, 0.2074, 0.984, 0.1966, 0.8541, 0.03377, 0.667, 0.07765, 0.833, 0.07765, 0.8541, 0.03377, 0.6459, 0.03377, 0.5635, 0.2074, 0.667, 0.07765, 0.6459, 0.03377, 0.516, 0.1966, 0.6004, 0.3693, 0.5635, 0.2074, 0.516, 0.1966, 0.5624, 0.3996, 0.75, 0.4413, 0.6004, 0.3693, 0.5624, 0.3996, 0.75, 0.49, 0.8343, 0.3172, 0.75, 0.3578, 0.75, 0.4413, 0.8996, 0.3693, 0.8551, 0.226, 0.8343, 0.3172, 0.8996, 0.3693, 0.9365, 0.2074, 0.7968, 0.1529, 0.8551, 0.226, 0.9365, 0.2074, 0.833, 0.07765, 0.7032, 0.1529, 0.7968, 0.1529, 0.833, 0.07765, 0.667, 0.07765, 0.6449, 0.226, 0.7032, 0.1529, 0.667, 0.07765, 0.5635, 0.2074, 0.6657, 0.3172, 0.6449, 0.226, 0.5635, 0.2074, 0.6004, 0.3693, 0.75, 0.3578, 0.6657, 0.3172, 0.6004, 0.3693, 0.75, 0.4413])
me_cube.materials.append(mat_material)
me_cube.materials.append(mat_glassmaterial)
me_cube.materials.append(mat_circle)
me_cube.materials.append(mat_centre)
me_cube.use_remesh_preserve_volume = False
me_cube.use_remesh_preserve_attributes = False
me_cube.use_mirror_vertex_groups = False
me_cube.update()

# ---- objects
ob_cube = bpy.data.objects.new('Cube', me_cube)
ob_light = bpy.data.objects.new('Light', light_light)
ob_camera = bpy.data.objects.new('Camera', cam_camera)
ob_1 = bpy.data.objects.new('1', None)
ob_2 = bpy.data.objects.new('2', None)
ob_3 = bpy.data.objects.new('3', None)

# ---- transforms, parenting, visibility, modifiers, constraints
ob_cube.location = (-0.006208, 0.0002168, -1.02e-08)
ob_cube.lock_rotations_4d = False
ob_cube.empty_display_type = 'ARROWS'
ob_cube.lineart.crease_threshold = 0.0
_vg = ob_cube.vertex_groups.new(name='Glass')
_vg = ob_cube.vertex_groups.new(name='cirle')
_vg = ob_cube.vertex_groups.new(name='centre')
_m = ob_cube.modifiers.new('Симметрия', 'MIRROR')
_m.use_axis = (False, True, False)
_m.use_clip = True
ob_light.location = (4.076, 1.005, 5.904)
ob_light.rotation_euler = (0.6503, 0.05522, 1.866)
ob_light.lock_rotations_4d = False
ob_light.empty_display_type = 'ARROWS'
ob_light.color = (0.0, 0.0, 0.0, 0.0)
ob_light.lineart.crease_threshold = 0.0
ob_camera.location = (7.359, -6.926, 4.958)
ob_camera.rotation_euler = (1.109, 0.0, 0.8149)
ob_camera.lock_rotations_4d = False
ob_camera.empty_display_type = 'ARROWS'
ob_camera.color = (0.0, 0.0, 0.0, 0.0)
ob_camera.display_type = 'WIRE'
ob_camera.lineart.crease_threshold = 0.0
ob_1.location = (0.0, 0.0, 0.0)
ob_1.rotation_euler = (1.571, 0.0, 3.142)
ob_1.empty_display_type = 'IMAGE'
ob_1.empty_display_size = 5.0
ob_1.empty_image_depth = 'BACK'
ob_1.show_empty_image_perspective = False
ob_1.use_empty_image_alpha = True
ob_1.empty_image_side = 'FRONT'
ob_1.color = (1.0, 1.0, 1.0, 0.323)
ob_1.lineart.crease_threshold = 0.0
ob_2.location = (0.0, 0.0, -0.06563)
ob_2.rotation_euler = (1.571, -0.0, 1.571)
ob_2.scale = (0.5766, 0.5766, 0.5766)
ob_2.empty_display_type = 'IMAGE'
ob_2.empty_display_size = 5.0
ob_2.empty_image_depth = 'BACK'
ob_2.show_empty_image_perspective = False
ob_2.use_empty_image_alpha = True
ob_2.empty_image_side = 'FRONT'
ob_2.color = (1.0, 1.0, 1.0, 0.3416)
ob_2.lineart.crease_threshold = 0.0
ob_3.location = (0.0, 0.0, -0.003747)
ob_3.rotation_euler = (1.571, -0.0, -1.571)
ob_3.scale = (0.609, 0.609, 0.609)
ob_3.empty_display_type = 'IMAGE'
ob_3.empty_display_size = 5.0
ob_3.empty_image_depth = 'BACK'
ob_3.show_empty_image_perspective = False
ob_3.use_empty_image_alpha = True
ob_3.empty_image_side = 'FRONT'
ob_3.color = (1.0, 1.0, 1.0, 0.3416)
ob_3.lineart.crease_threshold = 0.0

# ---- collection membership
col_collection.objects.link(ob_cube)
col_collection.objects.link(ob_light)
col_collection.objects.link(ob_camera)
col_collection.objects.link(ob_1)
col_collection.objects.link(ob_2)
col_collection.objects.link(ob_3)

# ---- scene / render settings (as saved in the file)
scene.camera = ob_camera
scene.frame_start = 1; scene.frame_end = 250; scene.frame_set(1)
scene.render.engine = 'BLENDER_EEVEE_NEXT'
scene.cycles.use_denoising = False
scene.cycles.samples = 128
scene.cycles.sampling_pattern = 'TABULATED_SOBOL'
scene.cycles.use_adaptive_sampling = False
scene.cycles.use_light_tree = False
scene.view_settings.view_transform = 'Filmic'
bpy.context.view_layer.update()
